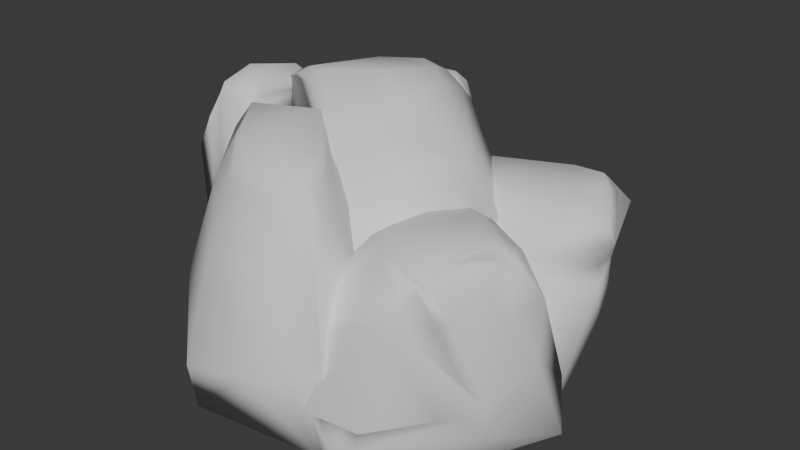 # Source: rock_forest_moss_01.blend  (saved by Blender 4.4.32; exported with 4.5.12 LTS)
import bpy
from mathutils import Matrix  # noqa: F401  (used for matrix-valued properties, if any)

bpy.ops.wm.read_factory_settings(use_empty=True)
scene = bpy.context.scene
scene.name = 'Scene'

# ---- collections
col_rock_forest_moss_01 = bpy.data.collections.new('rock_forest_moss_01'); scene.collection.children.link(col_rock_forest_moss_01)

# ---- materials (node trees are filled in below, after node groups)
mat_color_palette = bpy.data.materials.new('color_palette')

# ---- material node trees

# ---- world
world_world = bpy.data.worlds.new('World'); scene.world = world_world
world_world.use_nodes = True; world_world.node_tree.nodes.clear()
_N = world_world.node_tree.nodes; _L = world_world.node_tree.links
n0 = _N.new('ShaderNodeOutputWorld'); n0.name = 'World Output'; n0.location = (300, 300)
n1 = _N.new('ShaderNodeBackground'); n1.name = 'Background'; n1.location = (10, 300)
n1.inputs[0].default_value = (0.05088, 0.05088, 0.05088, 1.0)
_L.new(n1.outputs[0], n0.inputs[0])
n0.is_active_output = True
world_world.color = (0.05088, 0.05088, 0.05088)
world_world.use_sun_shadow = False
world_world.sun_shadow_jitter_overblur = 0.0

# ---- meshes
me_scene_1829 = bpy.data.meshes.new('Scene.1829')
me_scene_1829.from_pydata([(-1.893, 0.1373, 3.313), (-1.159, 0.8872, 3.423), (-1.892, 0.1366, 3.314), (-1.519, -0.08487, 3.473), (-1.068, -0.3659, 3.563), (-0.1723, -0.9299, 3.158), (-0.1172, 1.463, 3.06), (-0.5968, 1.67, 3.027), (1.29, 1.814, 0.02669), (-0.1852, 0.986, 0.01143), (2.022, 0.8277, 0.3797), (1.917, 1.466, 0.7154), (2.073, 1.329, 1.26), (2.262, 0.7509, 1.61), (2.06, 1.365, 1.642), (0.4547, 1.877, 0.8754), (1.525, 1.966, 0.7593), (1.66, 1.991, 1.256), (1.792, 1.985, 1.789), (0.985, 1.938, 1.765), (2.2, 0.8475, 1.815), (2.063, 1.707, 2.239), (0.1131, 1.651, 1.871), (1.803, 0.2988, 1.72), (1.001, 0.07007, 2.022), (1.8, 0.2795, 1.959), (-0.2568, 0.2138, 1.312), (-0.1121, 0.9168, 1.889), (0.3396, -0.2614, 1.679), (1.388, 1.855, 2.299), (-0.2299, 1.395, 1.991), (0.04568, 1.476, 2.269), (1.098, -0.4324, 0.7873), (0.04581, -0.4965, 0.786), (0.266, -0.3229, 1.479), (-0.8224, 1.29, 0.5767), (-0.5189, 1.356, 1.37), (2.112, 0.05219, 0.04242), (2.224, 0.4701, 0.9832), (-0.07081, -0.56, 0.01045), (1.932, 0.1858, 1.152), (1.881, 0.2304, 1.444), (1.851, 0.2547, 1.62), (1.249, -0.04323, 1.525), (-0.895, 1.24, 0.1253), (-0.7129, 0.8423, 0.01045), (-1.411, 2.669, 2.355), (-1.738, 2.31, 2.131), (-1.479, 2.528, 2.038), (-1.745, 0.4948, 2.696), (-1.948, 0.7892, 2.914), (-1.721, 0.7079, 2.939), (-1.723, 2.47, 2.793), (-1.293, 2.243, 2.905), (-1.655, 2.253, 2.698), (-2.228, 1.906, 1.981), (-2.19, 1.539, 1.326), (-1.986, 1.835, 1.993), (-0.6512, -1.344, 0.6058), (-0.3075, -1.731, 0.6777), (-0.7761, -1.354, 0.01145), (0.876, -2.313, 0.601), (-0.02408, -1.898, 0.7223), (0.668, -2.16, 0.6696), (0.6551, -2.28, 0.7751), (1.498, -1.987, 2.041), (1.894, -1.713, 0.9627), (1.347, -2.302, 0.8918), (1.617, -1.714, 2.389), (1.75, -1.616, 1.989), (1.845, -1.488, 2.021), (1.969, -1.428, 1.312), (1.74, -1.522, 1.95), (2.127, -1.223, 0.9713), (2.12, -1.224, 0.5966), (2.017, -1.395, 0.8335), (1.828, -1.621, 0.8654), (2.027, -1.162, 2.266), (2.194, -0.8635, 1.898), (2.321, -0.5542, 1.271), (2.253, -0.3799, 1.965), (2.379, -0.1146, 0.9004), (1.869, -1.187, 2.553), (2.041, -0.8454, 2.508), (2.097, -0.7024, 2.461), (1.674, -1.596, 2.471), (1.481, -1.553, 2.563), (1.493, -1.615, 2.527), (0.9583, -1.52, 2.468), (1.425, -1.648, 2.453), (1.432, -1.734, 2.443), (1.368, -1.78, 2.403), (0.2823, -1.681, 1.768), (0.2908, -1.382, 1.944), (-0.2928, -1.291, 1.328), (1.225, -2.37, 0.01145), (2.365, 0.01018, 0.01145), (1.295, -2.339, 0.648), (-2.649, 0.3869, 2.741), (-2.673, -0.7132, 2.442), (-2.668, 0.3643, 2.133), (-1.736, -0.7092, 2.872), (-1.931, -0.684, 3.132), (-1.793, -0.6122, 3.133), (-0.5361, -1.9, 2.923), (-1.03, -2.098, 1.973), (-0.9454, -1.815, 2.877), (0.3305, -1.685, 2.914), (0.5651, -2.032, 2.256), (0.2833, -1.823, 2.9), (0.3058, -1.349, 2.547), (-0.6587, -0.5124, 3.304), (-1.691, -0.7522, 3.214), (-0.398, -0.3128, 2.616), (0.714, -2.144, 1.266), (0.4753, -1.106, 0.5817), (0.5357, -2.046, -0.0009749), (-0.3299, -0.2029, -0.0009749), (-0.4985, -0.1212, 0.5817), (-2.175, -0.4644, 0.5817), (-0.2387, -2.447, 0.9442), (-1.227, -2.384, 0.6388), (-1.785, -1.264, 2.475), (0.005413, -1.209, 3.088), (-1.24, -2.268, -0.0009749), (-2.048, -0.4343, -0.0009735), (-1.996, -0.6951, 2.904), (-1.281, -1.401, 3.091), (-1.781, -1.7, 0.7453), (-1.905, -1.681, 1.344), (-2.064, 2.045, 1.938), (-1.932, 2.236, 2.717), (-0.7283, 1.441, 3.402), (-1.009, 1.328, 3.238), (-0.5816, 1.543, 3.198), (-0.3958, 1.338, 3.4), (-1.07, 0.8627, 3.542), (-0.6863, 1.263, 3.499), (-0.3519, 1.066, 3.527), (-1.707, 0.2104, 3.447), (-1.383, 0.0179, 3.585), (-0.9915, -0.2263, 3.663), (-0.3413, 0.04182, 3.751), (-0.2127, -0.7165, 3.312), (0.9147, 0.02887, 3.044), (0.161, -0.05485, 3.539), (0.0885, 0.6041, 3.529), (-0.1647, 1.363, 3.226), (-0.8213, 2.1, 3.08), (-0.561, 1.834, 3.029), (-1.558, 1.002, 3.147), (-1.843, 0.9778, 3.13), (-2.209, 1.232, 3.078), (-1.902, 0.885, 3.047), (0.771, -0.2637, 2.505), (1.313, -0.2677, 2.602), (1.715, -0.811, 2.69), (0.8736, -0.0445, 2.516), (0.927, -1.451, 2.57), (0.464, -1.064, 2.366), (0.6453, -0.9882, 2.505), (0.3469, -1.33, 2.114), (-0.1603, -1.251, 1.579), (0.3667, -0.9036, 2.257), (-2.061, 0.4094, 3.359), (-1.834, 0.4196, 3.263), (-1.855, -0.41, 3.359), (-1.967, -0.5551, 3.359), (-2.247, -0.6181, 3.359), (-2.488, 0.02564, 3.359), (-1.96, -0.6206, 3.272), (-1.194, -1.396, 3.22), (-0.5461, -1.829, 3.074), (-0.9017, -1.756, 3.034), (0.1661, -1.763, 3.053), (-0.0754, -1.229, 3.217), (0.2071, -1.643, 3.066), (-0.6526, -0.6237, 3.404), (-1.549, -0.8321, 3.327), (-1.089, 1.422, 3.073), (-0.7898, 0.5332, 0.01143), (-0.5639, 0.4547, 0.5675), (1.832, 0.85, 2.622), (0.9761, 0.7461, 2.472), (0.2192, 1.401, 2.407), (1.442, 1.438, 2.612), (1.744, 0.3605, 2.138), (1.049, 0.1785, 2.193), (0.9947, 0.4249, 2.35), (1.421, 0.4403, 2.391), (1.585, -1.626, 2.404), (-1.612, -0.6272, 0.06736), (0.2536, -1.518, 0.452), (1.507, -0.6004, 0.452), (-2.048, 0.5012, 3.232), (-2.483, 0.4094, 3.237), (-2.533, 0.5012, 3.091), (-1.332, 2.148, 3.04), (-1.888, 2.142, 2.876), (2.068, 1.368, 2.453), (1.977, 1.307, 2.567), (1.735, 1.601, 2.541), (1.79, 1.707, 2.423), (-1.552, 0.924, 3.028), (-0.4051, 1.881, 2.892), (-1.705, 0.8144, 3.07), (1.125, -0.07225, 2.85), (-2.207, 1.64, 2.896), (-2.299, 1.658, 2.74), (-1.196, 2.718, 2.719), (-1.248, 2.561, 2.878), (-1.624, 2.41, 2.92), (2.311, 0.9565, 2.065), (2.125, 0.6722, 2.226), (-0.7047, 2.188, 2.951), (-2.567, 0.1664, 3.288), (-2.629, 0.2216, 3.15), (0.4512, 0.4153, 2.11), (0.938, 0.3536, 2.203), (-1.84, -0.5582, 3.274), (-1.117, -0.7138, 0.1301), (0.7302, 0.9606, 0.0782), (-0.4345, 2.235, -0.1369), (-2.282, 0.5602, -0.08501), (-1.192, 2.752, 2.369), (-0.9201, 2.756, 1.312), (-0.7669, 2.438, 1.941), (-1.388, 2.56, 1.752), (0.5717, 0.4786, 2.269), (-2.68, 1.487, 2.091), (-2.501, 1.38, 2.557), (-2.302, 1.188, 2.949), (-2.418, 1.581, 2.596), (-2.507, -0.4739, 3.075), (-2.46, -0.438, 3.223), (-2.262, -0.6811, 3.232), (-2.361, 1.724, 2.504), (0.3638, 1.027, 0.01145), (0.4245, 0.9277, 0.571), (0.2877, -1.773, 1.627), (0.5069, -1.958, 1.572), (1.242, -2.192, 0.7571), (0.8968, 0.09795, 2.407), (1.402, -0.1589, 2.505), (1.955, -0.3906, 2.425), (0.3136, -0.8905, 2.109), (0.7788, -0.1543, 2.394), (1.919, -0.9716, 2.584), (1.864, -0.7841, 2.607), (1.994, -0.5704, 2.518), (1.835, -1.173, 2.586), (1.785, -1.152, 2.604), (1.578, -1.464, 2.577), (1.741, -1.372, 2.574), (1.715, -1.539, 2.501), (1.466, -1.402, 2.664), (1.645, -1.13, 2.688), (1.827, -0.6254, 2.613), (1.793, -0.4691, 2.532), (-1.786, 0.5129, 3.121), (-1.243, 0.7171, 0.1704), (-1.243, -0.8735, 0.1704), (-1.81, -0.4417, 3.232), (-2.358, 0.7171, 0.1704), (-2.358, -0.8735, 0.1704), (-2.593, 0.5254, 2.749), (-2.617, 0.6788, 1.688), (1.382, -1.479, 2.652), (1.386, 1.73, 2.433), (-2.487, -0.6841, 2.879), (-2.54, -0.5597, 2.932), (-2.594, -0.4697, 2.853), (2.026, 0.7018, 2.37), (2.188, 0.9489, 2.23)], [], [(0, 2, 1), (3, 2, 0), (4, 3, 0), (5, 4, 0), (6, 8, 7), (7, 8, 9), (8, 11, 10), (12, 14, 13), (15, 17, 16), (15, 18, 17), (15, 19, 18), (13, 14, 20), (18, 21, 14), (15, 22, 19), (23, 25, 24), (26, 28, 27), (19, 29, 18), (27, 31, 30), (32, 34, 33), (8, 16, 11), (35, 36, 15), (10, 38, 37), (11, 13, 38), (11, 12, 13), (11, 38, 10), (39, 37, 32), (37, 38, 40), (38, 13, 41), (38, 41, 40), (40, 41, 32), (39, 32, 33), (37, 40, 32), (8, 15, 16), (8, 10, 37), (13, 42, 41), (34, 28, 26), (30, 31, 22), (43, 42, 23), (44, 8, 45), (46, 48, 47), (49, 51, 50), (52, 54, 53), (55, 57, 56), (58, 60, 59), (61, 63, 62), (63, 64, 62), (65, 67, 66), (65, 69, 68), (70, 72, 71), (73, 75, 74), (66, 76, 73), (76, 75, 73), (77, 73, 78), (73, 79, 78), (79, 80, 78), (74, 79, 73), (81, 80, 79), (77, 83, 82), (80, 84, 78), (70, 77, 85), (86, 88, 87), (88, 89, 87), (89, 88, 90), (88, 91, 90), (92, 88, 93), (94, 92, 93), (95, 96, 74), (95, 97, 61), (98, 100, 99), (101, 103, 102), (104, 106, 105), (107, 109, 108), (108, 110, 107), (111, 113, 112), (114, 115, 108), (116, 117, 115), (117, 119, 118), (105, 121, 120), (114, 120, 116), (122, 105, 106), (123, 110, 113), (116, 124, 117), (119, 117, 125), (110, 123, 107), (113, 126, 112), (115, 110, 108), (125, 117, 124), (115, 113, 110), (127, 112, 126), (113, 111, 123), (119, 125, 128), (115, 117, 118), (113, 115, 118), (126, 122, 127), (115, 114, 116), (122, 129, 105), (128, 129, 119), (127, 122, 106), (57, 130, 56), (54, 131, 53), (132, 134, 133), (135, 134, 132), (136, 137, 132), (137, 136, 138), (139, 140, 136), (141, 143, 142), (144, 146, 145), (138, 146, 135), (147, 134, 135), (135, 137, 138), (135, 132, 137), (148, 150, 149), (150, 152, 151), (152, 153, 151), (154, 156, 155), (154, 155, 157), (158, 160, 159), (158, 159, 161), (162, 159, 163), (159, 162, 161), (164, 166, 165), (167, 169, 168), (169, 167, 166), (169, 166, 164), (168, 170, 167), (171, 173, 172), (174, 176, 175), (171, 175, 177), (177, 178, 171), (145, 146, 142), (143, 145, 142), (143, 144, 145), (7, 180, 179), (7, 9, 180), (45, 35, 44), (45, 181, 35), (182, 184, 183), (182, 185, 184), (186, 188, 187), (186, 189, 188), (154, 159, 160), (154, 163, 159), (72, 69, 71), (72, 68, 69), (72, 190, 68), (191, 193, 192), (193, 191, 180), (193, 180, 8), (8, 180, 9), (192, 0, 191), (192, 5, 0), (191, 179, 180), (191, 0, 179), (3, 141, 140), (3, 4, 141), (194, 195, 164), (194, 196, 195), (53, 198, 197), (53, 131, 198), (199, 201, 200), (199, 202, 201), (2, 140, 139), (2, 3, 140), (123, 177, 175), (123, 111, 177), (1, 139, 136), (1, 2, 139), (179, 139, 133), (179, 0, 139), (203, 204, 149), (203, 149, 150), (51, 203, 150), (51, 150, 205), (206, 192, 193), (206, 5, 192), (104, 174, 172), (104, 109, 174), (0, 136, 139), (0, 1, 136), (131, 207, 198), (131, 208, 207), (206, 8, 6), (206, 193, 8), (111, 178, 177), (111, 112, 178), (209, 211, 210), (209, 52, 211), (45, 37, 39), (45, 8, 37), (41, 43, 32), (41, 42, 43), (17, 14, 12), (17, 18, 14), (21, 20, 14), (21, 212, 20), (20, 25, 23), (25, 20, 212), (25, 212, 213), (112, 171, 178), (112, 127, 171), (32, 28, 34), (32, 43, 28), (93, 158, 161), (93, 88, 158), (204, 148, 149), (204, 214, 148), (24, 186, 187), (24, 25, 186), (196, 215, 195), (196, 216, 215), (212, 202, 199), (212, 21, 202), (18, 202, 21), (18, 29, 202), (24, 217, 28), (24, 218, 217), (102, 219, 170), (102, 103, 219), (206, 147, 144), (206, 6, 147), (109, 176, 174), (109, 107, 176), (181, 36, 35), (181, 26, 36), (16, 12, 11), (16, 17, 12), (33, 26, 181), (33, 34, 26), (31, 19, 22), (31, 29, 19), (43, 24, 28), (43, 23, 24), (13, 23, 42), (13, 20, 23), (39, 181, 45), (39, 33, 181), (36, 22, 15), (36, 30, 22), (44, 15, 8), (44, 35, 15), (36, 27, 30), (36, 26, 27), (28, 31, 27), (28, 217, 31), (220, 222, 221), (220, 223, 222), (52, 197, 211), (52, 53, 197), (220, 51, 49), (51, 220, 203), (203, 220, 204), (204, 220, 221), (52, 224, 46), (52, 209, 224), (225, 48, 226), (225, 227, 48), (31, 228, 184), (31, 217, 228), (106, 172, 173), (106, 104, 172), (220, 229, 223), (229, 220, 49), (229, 49, 230), (230, 49, 231), (231, 49, 50), (6, 134, 147), (6, 7, 134), (231, 232, 230), (231, 208, 232), (225, 221, 222), (221, 225, 204), (204, 225, 226), (204, 226, 224), (204, 224, 209), (204, 209, 214), (224, 48, 46), (224, 226, 48), (130, 46, 47), (130, 52, 46), (233, 168, 234), (233, 235, 168), (223, 55, 56), (223, 229, 55), (229, 232, 236), (229, 230, 232), (60, 238, 237), (60, 58, 238), (237, 95, 60), (237, 96, 95), (95, 59, 60), (59, 95, 62), (62, 95, 61), (59, 94, 58), (94, 59, 239), (94, 239, 92), (62, 239, 59), (239, 62, 64), (239, 64, 240), (241, 61, 97), (241, 63, 61), (67, 63, 241), (67, 64, 63), (97, 76, 241), (97, 75, 76), (241, 66, 67), (241, 76, 66), (67, 240, 64), (67, 65, 240), (239, 65, 91), (239, 240, 65), (65, 90, 91), (65, 68, 90), (73, 65, 66), (65, 73, 71), (65, 71, 69), (73, 70, 71), (73, 77, 70), (97, 74, 75), (97, 95, 74), (96, 79, 74), (96, 81, 79), (237, 81, 96), (237, 238, 81), (242, 81, 238), (81, 242, 243), (81, 243, 244), (81, 244, 80), (58, 242, 238), (242, 58, 94), (242, 94, 245), (242, 245, 246), (107, 175, 176), (107, 123, 175), (83, 248, 247), (248, 83, 84), (248, 84, 249), (248, 250, 247), (248, 251, 250), (252, 250, 251), (252, 253, 250), (254, 250, 253), (254, 82, 250), (83, 250, 82), (83, 247, 250), (77, 254, 85), (77, 82, 254), (84, 77, 78), (84, 83, 77), (80, 249, 84), (80, 244, 249), (85, 86, 87), (86, 85, 254), (86, 254, 252), (252, 254, 253), (70, 190, 72), (70, 85, 190), (85, 89, 190), (85, 87, 89), (190, 90, 68), (190, 89, 90), (92, 91, 88), (92, 239, 91), (235, 170, 168), (235, 102, 170), (252, 256, 255), (252, 251, 256), (217, 188, 228), (217, 218, 188), (251, 156, 256), (251, 248, 156), (249, 258, 257), (249, 244, 258), (244, 155, 258), (244, 243, 155), (259, 261, 260), (261, 259, 101), (101, 259, 103), (103, 259, 262), (261, 263, 260), (261, 264, 263), (265, 263, 266), (263, 265, 196), (263, 196, 194), (263, 194, 260), (260, 194, 259), (218, 187, 188), (218, 24, 187), (88, 267, 158), (88, 86, 267), (29, 184, 268), (29, 31, 184), (86, 255, 267), (86, 252, 255), (264, 269, 99), (269, 264, 235), (235, 264, 261), (235, 261, 102), (102, 261, 101), (235, 270, 269), (235, 233, 270), (216, 270, 233), (216, 271, 270), (99, 216, 98), (99, 271, 216), (208, 152, 207), (208, 231, 152), (216, 265, 98), (216, 196, 265), (265, 100, 98), (265, 266, 100), (99, 263, 264), (263, 99, 266), (266, 99, 100), (99, 270, 271), (99, 269, 270), (126, 113, 119), (119, 113, 118), (248, 257, 156), (248, 249, 257), (126, 129, 122), (126, 119, 129), (103, 166, 219), (103, 262, 166), (214, 210, 148), (214, 209, 210), (105, 114, 108), (105, 120, 114), (120, 124, 116), (120, 121, 124), (108, 104, 105), (108, 109, 104), (121, 129, 128), (121, 105, 129), (5, 144, 143), (5, 206, 144), (128, 124, 121), (128, 125, 124), (262, 165, 166), (262, 259, 165), (130, 48, 227), (130, 47, 48), (131, 232, 208), (131, 236, 232), (56, 222, 223), (222, 56, 130), (222, 130, 227), (222, 227, 225), (52, 57, 54), (52, 130, 57), (54, 55, 131), (54, 57, 55), (229, 131, 55), (229, 236, 131), (243, 157, 155), (243, 242, 157), (127, 173, 171), (127, 106, 173), (139, 132, 133), (139, 136, 132), (141, 136, 140), (141, 138, 136), (146, 147, 135), (146, 144, 147), (182, 186, 272), (182, 189, 186), (184, 201, 268), (184, 185, 201), (182, 201, 185), (182, 200, 201), (273, 182, 272), (273, 200, 182), (182, 188, 189), (182, 183, 188), (184, 188, 183), (184, 228, 188), (197, 210, 211), (197, 148, 210), (152, 150, 148), (152, 148, 197), (150, 153, 205), (150, 151, 153), (152, 198, 207), (152, 197, 198), (255, 158, 267), (158, 255, 160), (160, 255, 256), (160, 256, 156), (160, 156, 154), (155, 257, 258), (155, 156, 257), (166, 170, 219), (166, 167, 170), (168, 215, 234), (168, 169, 215), (169, 195, 215), (169, 164, 195), (172, 175, 171), (172, 174, 175), (138, 142, 146), (138, 141, 142), (245, 162, 163), (245, 94, 162), (212, 200, 273), (212, 199, 200), (25, 272, 186), (25, 213, 272), (216, 234, 215), (216, 233, 234), (4, 143, 141), (4, 5, 143), (213, 273, 272), (213, 212, 273), (7, 133, 134), (7, 179, 133), (94, 161, 162), (94, 93, 161), (202, 268, 201), (202, 29, 268), (231, 153, 152), (231, 50, 153), (50, 205, 153), (50, 51, 205), (246, 245, 163), (246, 163, 154), (242, 246, 154), (242, 154, 157), (259, 164, 165), (259, 194, 164)])
me_scene_1829.polygons.foreach_set('use_smooth', [True] * 528)
_uv = me_scene_1829.uv_layers.new(name='UVMap')
_uv.uv.foreach_set('vector', [0.7067, 0.4666, 0.7067, 0.4666, 0.7076, 0.4688, 0.7071, 0.4711, 0.7067, 0.4718, 0.7067, 0.4718, 0.7071, 0.4707, 0.7071, 0.4711, 0.7067, 0.4718, 0.7068, 0.4705, 0.7071, 0.4707, 0.7067, 0.4718, 0.7067, 0.4683, 0.7052, 0.4685, 0.7067, 0.4681, 0.7067, 0.4681, 0.7052, 0.4685, 0.7051, 0.4683, 0.7055, 0.4692, 0.7059, 0.4695, 0.7057, 0.47, 0.7061, 0.4697, 0.7063, 0.4698, 0.7062, 0.4702, 0.706, 0.4687, 0.7061, 0.4692, 0.7059, 0.4692, 0.706, 0.4687, 0.7063, 0.4692, 0.7061, 0.4692, 0.706, 0.4687, 0.7064, 0.4688, 0.7063, 0.4692, 0.7062, 0.4702, 0.7063, 0.4698, 0.7063, 0.4702, 0.7063, 0.4692, 0.7066, 0.4695, 0.7063, 0.4698, 0.706, 0.4687, 0.7066, 0.4682, 0.7064, 0.4688, 0.7063, 0.4709, 0.7065, 0.471, 0.7069, 0.4712, 0.7063, 0.4669, 0.7064, 0.4666, 0.7066, 0.4675, 0.7064, 0.4688, 0.7069, 0.469, 0.7063, 0.4692, 0.7066, 0.4675, 0.7072, 0.4684, 0.7066, 0.4679, 0.7059, 0.4715, 0.7063, 0.4718, 0.7059, 0.4718, 0.7055, 0.4692, 0.7059, 0.4692, 0.7059, 0.4695, 0.7058, 0.4679, 0.7062, 0.4679, 0.706, 0.4687, 0.7057, 0.47, 0.7059, 0.4704, 0.7055, 0.4705, 0.7059, 0.4695, 0.7062, 0.4702, 0.7059, 0.4704, 0.7059, 0.4695, 0.7061, 0.4697, 0.7062, 0.4702, 0.7059, 0.4695, 0.7059, 0.4704, 0.7057, 0.47, 0.7048, 0.4711, 0.7055, 0.4705, 0.7059, 0.4715, 0.7055, 0.4705, 0.7059, 0.4704, 0.706, 0.4708, 0.7059, 0.4704, 0.7062, 0.4702, 0.7062, 0.4708, 0.7059, 0.4704, 0.7062, 0.4708, 0.706, 0.4708, 0.706, 0.4708, 0.7062, 0.4708, 0.7059, 0.4715, 0.7048, 0.4711, 0.7059, 0.4715, 0.7059, 0.4718, 0.7055, 0.4705, 0.706, 0.4708, 0.7059, 0.4715, 0.7055, 0.4692, 0.706, 0.4687, 0.7059, 0.4692, 0.7055, 0.4692, 0.7057, 0.47, 0.7055, 0.4705, 0.7062, 0.4702, 0.7063, 0.4709, 0.7062, 0.4708, 0.7063, 0.4666, 0.7064, 0.4666, 0.7063, 0.4669, 0.7066, 0.4679, 0.7072, 0.4684, 0.7066, 0.4682, 0.7063, 0.4712, 0.7063, 0.4709, 0.7063, 0.4709, 0.7052, 0.4683, 0.7055, 0.4692, 0.7048, 0.4686, 0.7066, 0.4704, 0.7064, 0.4704, 0.7064, 0.4702, 0.7066, 0.4679, 0.7071, 0.4682, 0.7068, 0.4681, 0.7068, 0.4701, 0.7068, 0.47, 0.7069, 0.4705, 0.7064, 0.4696, 0.7064, 0.4697, 0.7061, 0.4696, 0.7057, 0.4718, 0.7049, 0.4712, 0.7058, 0.4715, 0.7058, 0.4708, 0.7059, 0.4709, 0.7058, 0.4713, 0.7059, 0.4709, 0.7059, 0.4709, 0.7058, 0.4713, 0.7065, 0.4705, 0.7059, 0.4705, 0.7062, 0.4701, 0.7065, 0.4705, 0.7064, 0.4702, 0.7067, 0.4704, 0.7065, 0.47, 0.7065, 0.4701, 0.7062, 0.47, 0.7062, 0.4699, 0.7061, 0.47, 0.706, 0.4699, 0.7062, 0.4701, 0.7062, 0.4701, 0.7062, 0.4699, 0.7062, 0.4701, 0.7061, 0.47, 0.7062, 0.4699, 0.7066, 0.4697, 0.7062, 0.4699, 0.7064, 0.4696, 0.7062, 0.4699, 0.7062, 0.4694, 0.7064, 0.4696, 0.7062, 0.4694, 0.7064, 0.4692, 0.7064, 0.4696, 0.706, 0.4699, 0.7062, 0.4694, 0.7062, 0.4699, 0.7059, 0.4692, 0.7064, 0.4692, 0.7062, 0.4694, 0.7066, 0.4697, 0.7067, 0.4695, 0.7068, 0.4699, 0.7064, 0.4692, 0.7067, 0.4694, 0.7064, 0.4696, 0.7065, 0.47, 0.7066, 0.4697, 0.7067, 0.4703, 0.707, 0.4704, 0.7071, 0.4709, 0.7069, 0.4705, 0.7071, 0.4709, 0.7068, 0.4706, 0.7069, 0.4705, 0.7068, 0.4706, 0.7071, 0.4709, 0.7068, 0.4706, 0.7071, 0.4709, 0.7067, 0.4707, 0.7068, 0.4706, 0.7062, 0.4715, 0.7071, 0.4709, 0.7065, 0.4715, 0.7062, 0.4718, 0.7062, 0.4715, 0.7065, 0.4715, 0.7055, 0.4705, 0.7055, 0.4692, 0.706, 0.4699, 0.7055, 0.4705, 0.7057, 0.4705, 0.7058, 0.4708, 0.7066, 0.4704, 0.7063, 0.4703, 0.7064, 0.4692, 0.7066, 0.4679, 0.707, 0.4681, 0.7068, 0.4681, 0.7069, 0.4703, 0.7068, 0.4707, 0.7063, 0.4706, 0.7069, 0.4692, 0.7068, 0.4695, 0.7065, 0.4692, 0.7065, 0.4692, 0.7067, 0.4689, 0.7069, 0.4692, 0.7068, 0.4678, 0.7065, 0.4679, 0.7069, 0.4686, 0.7061, 0.4692, 0.7063, 0.4687, 0.7065, 0.4692, 0.7055, 0.4692, 0.7055, 0.4679, 0.7063, 0.4687, 0.7055, 0.4679, 0.706, 0.4666, 0.7061, 0.4679, 0.7063, 0.4706, 0.7058, 0.4707, 0.7059, 0.47, 0.7061, 0.4692, 0.7059, 0.47, 0.7055, 0.4692, 0.7065, 0.4713, 0.7063, 0.4706, 0.7068, 0.4707, 0.7072, 0.469, 0.7067, 0.4689, 0.7065, 0.4679, 0.7055, 0.4692, 0.7055, 0.4705, 0.7055, 0.4679, 0.706, 0.4666, 0.7055, 0.4679, 0.7055, 0.4666, 0.7067, 0.4689, 0.7072, 0.469, 0.7069, 0.4692, 0.7065, 0.4679, 0.7066, 0.4666, 0.7069, 0.4686, 0.7063, 0.4687, 0.7067, 0.4689, 0.7065, 0.4692, 0.7049, 0.4712, 0.7055, 0.4679, 0.7055, 0.4705, 0.7063, 0.4687, 0.7065, 0.4679, 0.7067, 0.4689, 0.7076, 0.4704, 0.7069, 0.4686, 0.7066, 0.4718, 0.7065, 0.4679, 0.7068, 0.4678, 0.7072, 0.469, 0.706, 0.4718, 0.7049, 0.4712, 0.7059, 0.4711, 0.7063, 0.4687, 0.7055, 0.4679, 0.7061, 0.4679, 0.7065, 0.4679, 0.7063, 0.4687, 0.7061, 0.4679, 0.7066, 0.4718, 0.7065, 0.4713, 0.7076, 0.4704, 0.7063, 0.4687, 0.7061, 0.4692, 0.7055, 0.4692, 0.7065, 0.4713, 0.7062, 0.471, 0.7063, 0.4706, 0.7059, 0.4711, 0.7062, 0.471, 0.706, 0.4718, 0.7076, 0.4704, 0.7065, 0.4713, 0.7068, 0.4707, 0.7064, 0.4697, 0.7064, 0.4698, 0.7061, 0.4696, 0.7068, 0.47, 0.7068, 0.4699, 0.7069, 0.4705, 0.8231, 0.8421, 0.8227, 0.842, 0.8227, 0.8414, 0.8227, 0.842, 0.8227, 0.842, 0.8231, 0.8421, 0.8236, 0.8427, 0.8239, 0.8431, 0.8231, 0.8421, 0.8239, 0.8431, 0.8236, 0.8427, 0.8234, 0.8428, 0.8227, 0.8458, 0.8231, 0.845, 0.8236, 0.8427, 0.8231, 0.8446, 0.8228, 0.8444, 0.8232, 0.8436, 0.8227, 0.8431, 0.8231, 0.8429, 0.823, 0.8435, 0.8234, 0.8428, 0.8231, 0.8429, 0.8227, 0.842, 0.8227, 0.8423, 0.8227, 0.842, 0.8227, 0.842, 0.8227, 0.842, 0.8239, 0.8431, 0.8234, 0.8428, 0.8227, 0.842, 0.8231, 0.8421, 0.8239, 0.8431, 0.823, 0.8452, 0.8235, 0.8426, 0.8227, 0.8458, 0.8235, 0.8426, 0.823, 0.8427, 0.8235, 0.8428, 0.823, 0.8427, 0.8227, 0.842, 0.8235, 0.8428, 0.8234, 0.8424, 0.823, 0.8435, 0.8233, 0.8428, 0.8234, 0.8424, 0.8233, 0.8428, 0.8232, 0.8422, 0.8231, 0.8448, 0.8239, 0.8441, 0.823, 0.8444, 0.8231, 0.8448, 0.823, 0.8444, 0.8224, 0.8454, 0.8221, 0.8458, 0.823, 0.8444, 0.8226, 0.8458, 0.823, 0.8444, 0.8221, 0.8458, 0.8224, 0.8454, 0.823, 0.8452, 0.8236, 0.8426, 0.8227, 0.8458, 0.8235, 0.8428, 0.8229, 0.8438, 0.823, 0.8427, 0.8229, 0.8438, 0.8235, 0.8428, 0.8236, 0.8426, 0.8229, 0.8438, 0.8236, 0.8426, 0.823, 0.8452, 0.823, 0.8427, 0.8232, 0.8423, 0.8235, 0.8428, 0.8235, 0.8443, 0.8228, 0.8446, 0.8228, 0.8442, 0.8228, 0.8434, 0.8229, 0.8432, 0.8232, 0.8429, 0.8235, 0.8443, 0.8232, 0.8429, 0.8228, 0.8417, 0.8228, 0.8417, 0.8229, 0.8425, 0.8235, 0.8443, 0.823, 0.8435, 0.8231, 0.8429, 0.8232, 0.8436, 0.8228, 0.8444, 0.823, 0.8435, 0.8232, 0.8436, 0.8228, 0.8444, 0.8227, 0.8431, 0.823, 0.8435, 0.7067, 0.4681, 0.7047, 0.4689, 0.7067, 0.4675, 0.7067, 0.4681, 0.7051, 0.4683, 0.7047, 0.4689, 0.7048, 0.4686, 0.7058, 0.4679, 0.7052, 0.4683, 0.7048, 0.4686, 0.7058, 0.4673, 0.7058, 0.4679, 0.8231, 0.8442, 0.8232, 0.8423, 0.8233, 0.8431, 0.8231, 0.8442, 0.8233, 0.8434, 0.8232, 0.8423, 0.8224, 0.8449, 0.8233, 0.8439, 0.8229, 0.8451, 0.8224, 0.8449, 0.823, 0.8448, 0.8233, 0.8439, 0.8234, 0.8424, 0.823, 0.8444, 0.8229, 0.8408, 0.8234, 0.8424, 0.8226, 0.8408, 0.823, 0.8444, 0.7065, 0.4701, 0.7064, 0.4702, 0.7062, 0.47, 0.7065, 0.4701, 0.7067, 0.4704, 0.7064, 0.4702, 0.7065, 0.4701, 0.7067, 0.4703, 0.7067, 0.4704, 0.7048, 0.4711, 0.7055, 0.4692, 0.7055, 0.4705, 0.7055, 0.4692, 0.7048, 0.4711, 0.7047, 0.4689, 0.7055, 0.4692, 0.7047, 0.4689, 0.7052, 0.4685, 0.7052, 0.4685, 0.7047, 0.4689, 0.7051, 0.4683, 0.7055, 0.4705, 0.7067, 0.4718, 0.7048, 0.4711, 0.7055, 0.4705, 0.7068, 0.4705, 0.7067, 0.4718, 0.7055, 0.4666, 0.7067, 0.4675, 0.7047, 0.4689, 0.7055, 0.4666, 0.7067, 0.4666, 0.7067, 0.4675, 0.8231, 0.845, 0.8231, 0.8446, 0.8231, 0.845, 0.8231, 0.845, 0.8231, 0.8446, 0.8231, 0.8446, 0.823, 0.8452, 0.8227, 0.8446, 0.823, 0.8452, 0.823, 0.8452, 0.8227, 0.8446, 0.8227, 0.8446, 0.8229, 0.8444, 0.8227, 0.8438, 0.8229, 0.8444, 0.8229, 0.8444, 0.8227, 0.8438, 0.8227, 0.8438, 0.8228, 0.8437, 0.8228, 0.8433, 0.8228, 0.8437, 0.8228, 0.8437, 0.8228, 0.8433, 0.8228, 0.8433, 0.8227, 0.8458, 0.8231, 0.845, 0.8227, 0.8458, 0.8227, 0.8458, 0.8231, 0.845, 0.8231, 0.845, 0.8232, 0.8429, 0.8228, 0.8417, 0.8232, 0.8429, 0.8232, 0.8429, 0.8228, 0.8417, 0.8228, 0.8417, 0.8236, 0.8427, 0.8227, 0.8405, 0.8236, 0.8427, 0.8236, 0.8427, 0.8227, 0.8405, 0.8227, 0.8405, 0.8227, 0.8414, 0.8227, 0.8405, 0.8227, 0.8414, 0.8227, 0.8414, 0.8227, 0.8405, 0.8227, 0.8405, 0.8235, 0.8426, 0.8227, 0.8405, 0.8227, 0.8405, 0.8235, 0.8426, 0.8227, 0.8405, 0.8235, 0.8426, 0.8231, 0.8421, 0.8235, 0.8426, 0.8235, 0.8426, 0.8231, 0.8421, 0.8235, 0.8426, 0.8231, 0.8421, 0.7067, 0.4692, 0.7055, 0.4705, 0.7055, 0.4692, 0.7067, 0.4692, 0.7068, 0.4705, 0.7055, 0.4705, 0.8228, 0.8442, 0.8228, 0.8434, 0.8228, 0.8442, 0.8228, 0.8442, 0.8228, 0.8434, 0.8228, 0.8434, 0.8227, 0.8405, 0.8236, 0.8427, 0.8227, 0.8405, 0.8227, 0.8405, 0.8236, 0.8427, 0.8236, 0.8427, 0.8227, 0.8438, 0.8227, 0.8432, 0.8227, 0.8438, 0.8227, 0.8438, 0.8227, 0.8432, 0.8227, 0.8432, 0.7067, 0.4692, 0.7052, 0.4685, 0.7067, 0.4683, 0.7067, 0.4692, 0.7055, 0.4692, 0.7052, 0.4685, 0.8228, 0.8417, 0.8229, 0.8425, 0.8228, 0.8417, 0.8228, 0.8417, 0.8229, 0.8425, 0.8229, 0.8425, 0.8227, 0.8446, 0.8228, 0.8441, 0.8227, 0.8446, 0.8227, 0.8446, 0.8228, 0.844, 0.8228, 0.8441, 0.7048, 0.4686, 0.7055, 0.4705, 0.7048, 0.4711, 0.7048, 0.4686, 0.7055, 0.4692, 0.7055, 0.4705, 0.7062, 0.4708, 0.7063, 0.4712, 0.7059, 0.4715, 0.7062, 0.4708, 0.7063, 0.4709, 0.7063, 0.4712, 0.7061, 0.4692, 0.7063, 0.4698, 0.7061, 0.4697, 0.7061, 0.4692, 0.7063, 0.4692, 0.7063, 0.4698, 0.7066, 0.4695, 0.7063, 0.4702, 0.7063, 0.4698, 0.7066, 0.4695, 0.7065, 0.4701, 0.7063, 0.4702, 0.7063, 0.4702, 0.7065, 0.471, 0.7063, 0.4709, 0.7065, 0.471, 0.7063, 0.4702, 0.7065, 0.4701, 0.7065, 0.471, 0.7065, 0.4701, 0.7068, 0.4706, 0.8229, 0.8425, 0.8235, 0.8443, 0.8229, 0.8425, 0.8229, 0.8425, 0.8235, 0.8443, 0.8235, 0.8443, 0.7059, 0.4715, 0.7064, 0.4718, 0.7063, 0.4718, 0.7059, 0.4715, 0.7063, 0.4712, 0.7064, 0.4718, 0.8224, 0.8454, 0.8231, 0.8448, 0.8224, 0.8454, 0.8224, 0.8454, 0.8231, 0.8448, 0.8231, 0.8448, 0.8227, 0.8458, 0.823, 0.8452, 0.8227, 0.8458, 0.8227, 0.8458, 0.823, 0.8452, 0.823, 0.8452, 0.8229, 0.8451, 0.8224, 0.8449, 0.8229, 0.8451, 0.8229, 0.8451, 0.8224, 0.8449, 0.8224, 0.8449, 0.8227, 0.8446, 0.8228, 0.8441, 0.8227, 0.8446, 0.8227, 0.8446, 0.8228, 0.8441, 0.8228, 0.8441, 0.7065, 0.4701, 0.7069, 0.4694, 0.7069, 0.4698, 0.7065, 0.4701, 0.7066, 0.4695, 0.7069, 0.4694, 0.7063, 0.4692, 0.7069, 0.4694, 0.7066, 0.4695, 0.7063, 0.4692, 0.7069, 0.469, 0.7069, 0.4694, 0.7069, 0.4712, 0.7072, 0.4713, 0.7064, 0.4718, 0.7069, 0.4712, 0.7073, 0.4699, 0.7072, 0.4713, 0.8227, 0.842, 0.823, 0.842, 0.8232, 0.8423, 0.8227, 0.842, 0.823, 0.842, 0.823, 0.842, 0.8227, 0.8431, 0.8227, 0.8423, 0.8227, 0.8431, 0.8227, 0.8431, 0.8227, 0.8423, 0.8227, 0.8423, 0.8228, 0.8434, 0.8229, 0.8432, 0.8228, 0.8434, 0.8228, 0.8434, 0.8229, 0.8432, 0.8229, 0.8432, 0.7058, 0.4673, 0.7062, 0.4679, 0.7058, 0.4679, 0.7058, 0.4673, 0.7063, 0.4669, 0.7062, 0.4679, 0.7059, 0.4692, 0.7061, 0.4697, 0.7059, 0.4695, 0.7059, 0.4692, 0.7061, 0.4692, 0.7061, 0.4697, 0.7059, 0.4666, 0.7063, 0.4669, 0.7058, 0.4673, 0.7059, 0.4666, 0.7063, 0.4666, 0.7063, 0.4669, 0.7072, 0.4684, 0.7064, 0.4688, 0.7066, 0.4682, 0.7072, 0.4684, 0.7069, 0.469, 0.7064, 0.4688, 0.7063, 0.4712, 0.7069, 0.4712, 0.7064, 0.4718, 0.7063, 0.4712, 0.7063, 0.4709, 0.7069, 0.4712, 0.7062, 0.4702, 0.7063, 0.4709, 0.7063, 0.4709, 0.7062, 0.4702, 0.7063, 0.4702, 0.7063, 0.4709, 0.7055, 0.4666, 0.7058, 0.4673, 0.7048, 0.4686, 0.7055, 0.4666, 0.7059, 0.4666, 0.7058, 0.4673, 0.7062, 0.4679, 0.7066, 0.4682, 0.706, 0.4687, 0.7062, 0.4679, 0.7066, 0.4679, 0.7066, 0.4682, 0.7052, 0.4683, 0.706, 0.4687, 0.7055, 0.4692, 0.7052, 0.4683, 0.7058, 0.4679, 0.706, 0.4687, 0.7062, 0.4679, 0.7066, 0.4675, 0.7066, 0.4679, 0.7062, 0.4679, 0.7063, 0.4669, 0.7066, 0.4675, 0.7064, 0.4666, 0.7072, 0.4684, 0.7066, 0.4675, 0.7064, 0.4666, 0.7069, 0.4671, 0.7072, 0.4684, 0.7051, 0.4683, 0.7055, 0.4705, 0.7049, 0.4712, 0.7051, 0.4683, 0.7055, 0.4692, 0.7055, 0.4705, 0.8228, 0.844, 0.8229, 0.8444, 0.8228, 0.8441, 0.8228, 0.844, 0.8229, 0.8444, 0.8229, 0.8444, 0.7051, 0.4683, 0.7071, 0.4682, 0.7066, 0.4679, 0.7071, 0.4682, 0.7051, 0.4683, 0.7076, 0.4686, 0.7076, 0.4686, 0.7051, 0.4683, 0.7068, 0.4666, 0.7068, 0.4666, 0.7051, 0.4683, 0.7055, 0.4666, 0.7068, 0.4701, 0.7066, 0.4706, 0.7066, 0.4704, 0.7068, 0.4701, 0.7068, 0.4707, 0.7066, 0.4706, 0.7061, 0.4705, 0.7064, 0.4704, 0.7063, 0.4706, 0.7061, 0.4705, 0.7063, 0.4703, 0.7064, 0.4704, 0.8232, 0.8423, 0.8228, 0.8411, 0.8232, 0.8423, 0.8232, 0.8423, 0.8228, 0.8411, 0.8228, 0.8411, 0.8228, 0.8446, 0.8228, 0.8442, 0.8228, 0.8446, 0.8228, 0.8446, 0.8228, 0.8442, 0.8228, 0.8442, 0.7051, 0.4683, 0.7064, 0.4692, 0.7055, 0.4692, 0.7064, 0.4692, 0.7051, 0.4683, 0.7066, 0.4679, 0.7064, 0.4692, 0.7066, 0.4679, 0.7066, 0.469, 0.7066, 0.469, 0.7066, 0.4679, 0.707, 0.4688, 0.707, 0.4688, 0.7066, 0.4679, 0.7068, 0.4681, 0.8227, 0.8423, 0.8227, 0.842, 0.8227, 0.8423, 0.8227, 0.8423, 0.8227, 0.842, 0.8227, 0.842, 0.707, 0.4688, 0.7067, 0.4692, 0.7066, 0.469, 0.707, 0.4688, 0.7068, 0.4693, 0.7067, 0.4692, 0.7061, 0.4705, 0.7049, 0.4712, 0.7055, 0.4705, 0.7049, 0.4712, 0.7061, 0.4705, 0.7068, 0.4718, 0.7068, 0.4718, 0.7061, 0.4705, 0.7063, 0.4706, 0.7068, 0.4718, 0.7063, 0.4706, 0.7066, 0.4706, 0.7068, 0.4718, 0.7066, 0.4706, 0.7068, 0.4707, 0.7068, 0.4718, 0.7068, 0.4707, 0.707, 0.4713, 0.7066, 0.4706, 0.7064, 0.4704, 0.7066, 0.4704, 0.7066, 0.4706, 0.7063, 0.4706, 0.7064, 0.4704, 0.7064, 0.4698, 0.7066, 0.4704, 0.7064, 0.4702, 0.7064, 0.4698, 0.7068, 0.4701, 0.7066, 0.4704, 0.8227, 0.8432, 0.823, 0.8427, 0.8227, 0.8432, 0.8227, 0.8432, 0.823, 0.8427, 0.823, 0.8427, 0.7055, 0.4692, 0.7064, 0.4696, 0.7061, 0.4696, 0.7055, 0.4692, 0.7064, 0.4692, 0.7064, 0.4696, 0.7064, 0.4692, 0.7067, 0.4692, 0.7066, 0.4694, 0.7064, 0.4692, 0.7066, 0.469, 0.7067, 0.4692, 0.7055, 0.4666, 0.7057, 0.4679, 0.7051, 0.4683, 0.7055, 0.4666, 0.7057, 0.4666, 0.7057, 0.4679, 0.7051, 0.4683, 0.7055, 0.4705, 0.7049, 0.4712, 0.7051, 0.4683, 0.7055, 0.4692, 0.7055, 0.4705, 0.7055, 0.4705, 0.7058, 0.4715, 0.7049, 0.4712, 0.7058, 0.4715, 0.7055, 0.4705, 0.7058, 0.4713, 0.7058, 0.4713, 0.7055, 0.4705, 0.7058, 0.4708, 0.7058, 0.4715, 0.7062, 0.4718, 0.7057, 0.4718, 0.7062, 0.4718, 0.7058, 0.4715, 0.706, 0.4713, 0.7062, 0.4718, 0.706, 0.4713, 0.7062, 0.4715, 0.7058, 0.4713, 0.706, 0.4713, 0.7058, 0.4715, 0.706, 0.4713, 0.7058, 0.4713, 0.7059, 0.4709, 0.706, 0.4713, 0.7059, 0.4709, 0.706, 0.471, 0.7059, 0.4705, 0.7058, 0.4708, 0.7057, 0.4705, 0.7059, 0.4705, 0.7059, 0.4709, 0.7058, 0.4708, 0.7059, 0.4705, 0.7059, 0.4709, 0.7059, 0.4705, 0.7059, 0.4705, 0.7059, 0.4709, 0.7059, 0.4709, 0.7057, 0.4705, 0.7062, 0.4701, 0.7059, 0.4705, 0.7057, 0.4705, 0.7061, 0.47, 0.7062, 0.4701, 0.7059, 0.4705, 0.7062, 0.4701, 0.7059, 0.4705, 0.7059, 0.4705, 0.7062, 0.4701, 0.7062, 0.4701, 0.7059, 0.4705, 0.706, 0.471, 0.7059, 0.4709, 0.7059, 0.4705, 0.7065, 0.4705, 0.706, 0.471, 0.706, 0.4713, 0.7065, 0.4705, 0.7067, 0.4707, 0.706, 0.4713, 0.706, 0.471, 0.7065, 0.4705, 0.7065, 0.4705, 0.7068, 0.4706, 0.7067, 0.4707, 0.7065, 0.4705, 0.7067, 0.4704, 0.7068, 0.4706, 0.7062, 0.4699, 0.7065, 0.4705, 0.7062, 0.4701, 0.7065, 0.4705, 0.7062, 0.4699, 0.7062, 0.47, 0.7065, 0.4705, 0.7062, 0.47, 0.7064, 0.4702, 0.7062, 0.4699, 0.7065, 0.47, 0.7062, 0.47, 0.7062, 0.4699, 0.7066, 0.4697, 0.7065, 0.47, 0.7057, 0.4705, 0.706, 0.4699, 0.7061, 0.47, 0.7057, 0.4705, 0.7055, 0.4705, 0.706, 0.4699, 0.7055, 0.4692, 0.7062, 0.4694, 0.706, 0.4699, 0.7055, 0.4692, 0.7059, 0.4692, 0.7062, 0.4694, 0.7051, 0.4683, 0.7059, 0.4692, 0.7055, 0.4692, 0.7051, 0.4683, 0.7057, 0.4679, 0.7059, 0.4692, 0.7072, 0.4683, 0.7059, 0.4692, 0.7057, 0.4679, 0.7059, 0.4692, 0.7072, 0.4683, 0.7073, 0.4689, 0.7059, 0.4692, 0.7073, 0.4689, 0.7068, 0.469, 0.7059, 0.4692, 0.7068, 0.469, 0.7064, 0.4692, 0.7057, 0.4666, 0.7072, 0.4683, 0.7057, 0.4679, 0.7072, 0.4683, 0.7057, 0.4666, 0.7062, 0.4666, 0.7072, 0.4683, 0.7062, 0.4666, 0.7066, 0.4669, 0.7072, 0.4683, 0.7066, 0.4669, 0.7075, 0.4685, 0.8229, 0.8432, 0.8232, 0.8429, 0.8229, 0.8432, 0.8229, 0.8432, 0.8232, 0.8429, 0.8232, 0.8429, 0.7067, 0.4695, 0.707, 0.4695, 0.7069, 0.4697, 0.707, 0.4695, 0.7067, 0.4695, 0.7067, 0.4694, 0.707, 0.4695, 0.7067, 0.4694, 0.7069, 0.4692, 0.707, 0.4695, 0.7068, 0.4699, 0.7069, 0.4697, 0.707, 0.4695, 0.7069, 0.4699, 0.7068, 0.4699, 0.707, 0.4702, 0.7068, 0.4699, 0.7069, 0.4699, 0.707, 0.4702, 0.7069, 0.4701, 0.7068, 0.4699, 0.7068, 0.4702, 0.7068, 0.4699, 0.7069, 0.4701, 0.7068, 0.4702, 0.7068, 0.4699, 0.7068, 0.4699, 0.7067, 0.4695, 0.7068, 0.4699, 0.7068, 0.4699, 0.7067, 0.4695, 0.7069, 0.4697, 0.7068, 0.4699, 0.7066, 0.4697, 0.7068, 0.4702, 0.7067, 0.4703, 0.7066, 0.4697, 0.7068, 0.4699, 0.7068, 0.4702, 0.7067, 0.4694, 0.7066, 0.4697, 0.7064, 0.4696, 0.7067, 0.4694, 0.7067, 0.4695, 0.7066, 0.4697, 0.7064, 0.4692, 0.7069, 0.4692, 0.7067, 0.4694, 0.7064, 0.4692, 0.7068, 0.469, 0.7069, 0.4692, 0.7067, 0.4703, 0.707, 0.4704, 0.7069, 0.4705, 0.707, 0.4704, 0.7067, 0.4703, 0.7068, 0.4702, 0.707, 0.4704, 0.7068, 0.4702, 0.707, 0.4702, 0.707, 0.4702, 0.7068, 0.4702, 0.7069, 0.4701, 0.7065, 0.47, 0.7067, 0.4703, 0.7065, 0.4701, 0.7065, 0.47, 0.7067, 0.4703, 0.7067, 0.4703, 0.7067, 0.4703, 0.7068, 0.4706, 0.7067, 0.4703, 0.7067, 0.4703, 0.7069, 0.4705, 0.7068, 0.4706, 0.7067, 0.4703, 0.7068, 0.4706, 0.7067, 0.4704, 0.7067, 0.4703, 0.7068, 0.4706, 0.7068, 0.4706, 0.7062, 0.4715, 0.7067, 0.4707, 0.7071, 0.4709, 0.7062, 0.4715, 0.706, 0.4713, 0.7067, 0.4707, 0.823, 0.8427, 0.8227, 0.842, 0.823, 0.8427, 0.823, 0.8427, 0.8227, 0.842, 0.8227, 0.842, 0.8229, 0.8441, 0.8229, 0.8438, 0.8229, 0.8441, 0.8229, 0.8441, 0.8229, 0.8438, 0.8229, 0.8438, 0.8232, 0.8452, 0.8233, 0.8439, 0.8232, 0.8452, 0.8232, 0.8452, 0.8233, 0.8439, 0.8233, 0.8439, 0.8229, 0.8438, 0.823, 0.8435, 0.8229, 0.8438, 0.8229, 0.8438, 0.823, 0.8435, 0.823, 0.8435, 0.8228, 0.8432, 0.8228, 0.843, 0.8228, 0.8432, 0.8228, 0.8432, 0.8228, 0.843, 0.8228, 0.843, 0.8228, 0.843, 0.8233, 0.8428, 0.8228, 0.843, 0.8228, 0.843, 0.8233, 0.8428, 0.8233, 0.8428, 0.7068, 0.4666, 0.7051, 0.4683, 0.7055, 0.4666, 0.7051, 0.4683, 0.7068, 0.4666, 0.7066, 0.4679, 0.7066, 0.4679, 0.7068, 0.4666, 0.707, 0.4681, 0.707, 0.4681, 0.7068, 0.4666, 0.7076, 0.4687, 0.7051, 0.4683, 0.7055, 0.4705, 0.7049, 0.4712, 0.7051, 0.4683, 0.7055, 0.4692, 0.7055, 0.4705, 0.7066, 0.4706, 0.7055, 0.4705, 0.7061, 0.4705, 0.7055, 0.4705, 0.7066, 0.4706, 0.7068, 0.4707, 0.7055, 0.4705, 0.7068, 0.4707, 0.707, 0.4713, 0.7055, 0.4705, 0.707, 0.4713, 0.7049, 0.4712, 0.7049, 0.4712, 0.707, 0.4713, 0.7068, 0.4718, 0.8233, 0.8439, 0.8229, 0.8451, 0.8233, 0.8439, 0.8233, 0.8439, 0.8229, 0.8451, 0.8229, 0.8451, 0.8231, 0.8448, 0.823, 0.8443, 0.8231, 0.8448, 0.8231, 0.8448, 0.823, 0.8443, 0.823, 0.8443, 0.8229, 0.8429, 0.8232, 0.8423, 0.8229, 0.8429, 0.8229, 0.8429, 0.8232, 0.8423, 0.8232, 0.8423, 0.823, 0.8443, 0.8229, 0.8441, 0.823, 0.8443, 0.823, 0.8443, 0.8229, 0.8441, 0.8229, 0.8441, 0.7055, 0.4692, 0.7066, 0.469, 0.7064, 0.4692, 0.7066, 0.469, 0.7055, 0.4692, 0.707, 0.4688, 0.707, 0.4688, 0.7055, 0.4692, 0.7051, 0.4683, 0.707, 0.4688, 0.7051, 0.4683, 0.7068, 0.4681, 0.7068, 0.4681, 0.7051, 0.4683, 0.7066, 0.4679, 0.707, 0.4688, 0.7067, 0.4692, 0.7066, 0.469, 0.707, 0.4688, 0.7068, 0.4693, 0.7067, 0.4692, 0.7068, 0.4702, 0.7067, 0.4692, 0.7068, 0.4693, 0.7068, 0.4702, 0.7066, 0.4694, 0.7067, 0.4692, 0.7064, 0.4692, 0.7068, 0.4702, 0.7066, 0.4704, 0.7064, 0.4692, 0.7066, 0.4694, 0.7068, 0.4702, 0.8227, 0.8432, 0.823, 0.8427, 0.8227, 0.8432, 0.8227, 0.8432, 0.823, 0.8427, 0.823, 0.8427, 0.7068, 0.4702, 0.7066, 0.4706, 0.7066, 0.4704, 0.7068, 0.4702, 0.7068, 0.4707, 0.7066, 0.4706, 0.7066, 0.4706, 0.7063, 0.4703, 0.7066, 0.4704, 0.7066, 0.4706, 0.7061, 0.4705, 0.7063, 0.4703, 0.7064, 0.4692, 0.7055, 0.4705, 0.7055, 0.4692, 0.7055, 0.4705, 0.7064, 0.4692, 0.7061, 0.4705, 0.7061, 0.4705, 0.7064, 0.4692, 0.7063, 0.4703, 0.7064, 0.4692, 0.7067, 0.4692, 0.7066, 0.4694, 0.7064, 0.4692, 0.7066, 0.469, 0.7067, 0.4692, 0.7066, 0.4666, 0.7065, 0.4679, 0.706, 0.4666, 0.706, 0.4666, 0.7065, 0.4679, 0.7061, 0.4679, 0.823, 0.8435, 0.8228, 0.8432, 0.823, 0.8435, 0.823, 0.8435, 0.8228, 0.8432, 0.8228, 0.8432, 0.7066, 0.4718, 0.7062, 0.471, 0.7065, 0.4713, 0.7066, 0.4718, 0.706, 0.4718, 0.7062, 0.471, 0.823, 0.842, 0.8236, 0.8426, 0.823, 0.842, 0.823, 0.842, 0.8236, 0.8426, 0.8236, 0.8426, 0.823, 0.8452, 0.8227, 0.8446, 0.823, 0.8452, 0.823, 0.8452, 0.8227, 0.8446, 0.8227, 0.8446, 0.7063, 0.4706, 0.7061, 0.4692, 0.7065, 0.4692, 0.7063, 0.4706, 0.7059, 0.47, 0.7061, 0.4692, 0.7059, 0.47, 0.7055, 0.4705, 0.7055, 0.4692, 0.7059, 0.47, 0.7058, 0.4707, 0.7055, 0.4705, 0.7065, 0.4692, 0.7069, 0.4703, 0.7063, 0.4706, 0.7065, 0.4692, 0.7068, 0.4695, 0.7069, 0.4703, 0.7058, 0.4707, 0.7062, 0.471, 0.7059, 0.4711, 0.7058, 0.4707, 0.7063, 0.4706, 0.7062, 0.471, 0.8228, 0.8444, 0.8227, 0.8431, 0.8228, 0.8444, 0.8228, 0.8444, 0.8227, 0.8431, 0.8227, 0.8431, 0.7059, 0.4711, 0.7055, 0.4705, 0.7058, 0.4707, 0.7059, 0.4711, 0.7049, 0.4712, 0.7055, 0.4705, 0.8236, 0.8426, 0.8227, 0.8405, 0.8236, 0.8426, 0.8236, 0.8426, 0.8227, 0.8405, 0.8227, 0.8405, 0.7064, 0.4698, 0.7064, 0.4704, 0.7063, 0.4703, 0.7064, 0.4698, 0.7064, 0.4702, 0.7064, 0.4704, 0.7068, 0.4699, 0.7067, 0.4692, 0.7068, 0.4693, 0.7068, 0.4699, 0.7066, 0.4694, 0.7067, 0.4692, 0.7061, 0.4696, 0.7055, 0.4705, 0.7055, 0.4692, 0.7055, 0.4705, 0.7061, 0.4696, 0.7064, 0.4698, 0.7055, 0.4705, 0.7064, 0.4698, 0.7063, 0.4703, 0.7055, 0.4705, 0.7063, 0.4703, 0.7061, 0.4705, 0.7068, 0.4701, 0.7064, 0.4697, 0.7068, 0.47, 0.7068, 0.4701, 0.7064, 0.4698, 0.7064, 0.4697, 0.7068, 0.47, 0.7064, 0.4696, 0.7068, 0.4699, 0.7068, 0.47, 0.7064, 0.4697, 0.7064, 0.4696, 0.7064, 0.4692, 0.7068, 0.4699, 0.7064, 0.4696, 0.7064, 0.4692, 0.7066, 0.4694, 0.7068, 0.4699, 0.8233, 0.8428, 0.8232, 0.8422, 0.8233, 0.8428, 0.8233, 0.8428, 0.8232, 0.8422, 0.8232, 0.8422, 0.8235, 0.8443, 0.8228, 0.8446, 0.8235, 0.8443, 0.8235, 0.8443, 0.8228, 0.8446, 0.8228, 0.8446, 0.8227, 0.8405, 0.8231, 0.8421, 0.8227, 0.8414, 0.8227, 0.8405, 0.8236, 0.8427, 0.8231, 0.8421, 0.8231, 0.8446, 0.8236, 0.8427, 0.8231, 0.845, 0.8231, 0.8446, 0.8234, 0.8428, 0.8236, 0.8427, 0.8231, 0.8429, 0.8227, 0.8423, 0.8227, 0.842, 0.8231, 0.8429, 0.8227, 0.8431, 0.8227, 0.8423, 0.8231, 0.8442, 0.8224, 0.8449, 0.8227, 0.8445, 0.8231, 0.8442, 0.823, 0.8448, 0.8224, 0.8449, 0.8232, 0.8423, 0.8228, 0.8433, 0.8229, 0.8429, 0.8232, 0.8423, 0.8233, 0.8434, 0.8228, 0.8433, 0.8231, 0.8442, 0.8228, 0.8433, 0.8233, 0.8434, 0.8231, 0.8442, 0.8228, 0.8437, 0.8228, 0.8433, 0.8224, 0.844, 0.8231, 0.8442, 0.8227, 0.8445, 0.8224, 0.844, 0.8228, 0.8437, 0.8231, 0.8442, 0.8231, 0.8442, 0.8233, 0.8439, 0.823, 0.8448, 0.8231, 0.8442, 0.8233, 0.8431, 0.8233, 0.8439, 0.8232, 0.8423, 0.8233, 0.8439, 0.8233, 0.8431, 0.8232, 0.8423, 0.8228, 0.8411, 0.8233, 0.8439, 0.8229, 0.8444, 0.8227, 0.8446, 0.8228, 0.8441, 0.8229, 0.8444, 0.823, 0.8452, 0.8227, 0.8446, 0.823, 0.8427, 0.8235, 0.8426, 0.823, 0.8452, 0.823, 0.8427, 0.823, 0.8452, 0.8229, 0.8444, 0.8235, 0.8426, 0.8227, 0.842, 0.8231, 0.8421, 0.8235, 0.8426, 0.8235, 0.8428, 0.8227, 0.842, 0.823, 0.8427, 0.8227, 0.8438, 0.8227, 0.8432, 0.823, 0.8427, 0.8229, 0.8444, 0.8227, 0.8438, 0.8229, 0.8441, 0.8231, 0.8448, 0.823, 0.8443, 0.8231, 0.8448, 0.8229, 0.8441, 0.8239, 0.8441, 0.8239, 0.8441, 0.8229, 0.8441, 0.8229, 0.8438, 0.8239, 0.8441, 0.8229, 0.8438, 0.823, 0.8435, 0.8239, 0.8441, 0.823, 0.8435, 0.8234, 0.8424, 0.8233, 0.8428, 0.8228, 0.8432, 0.8228, 0.843, 0.8233, 0.8428, 0.823, 0.8435, 0.8228, 0.8432, 0.8236, 0.8426, 0.8232, 0.8423, 0.823, 0.842, 0.8236, 0.8426, 0.8235, 0.8428, 0.8232, 0.8423, 0.823, 0.8427, 0.8228, 0.8441, 0.8227, 0.8432, 0.823, 0.8427, 0.8229, 0.8438, 0.8228, 0.8441, 0.8229, 0.8438, 0.8227, 0.8446, 0.8228, 0.8441, 0.8229, 0.8438, 0.823, 0.8452, 0.8227, 0.8446, 0.8228, 0.8442, 0.8232, 0.8429, 0.8235, 0.8443, 0.8228, 0.8442, 0.8228, 0.8434, 0.8232, 0.8429, 0.8234, 0.8428, 0.8232, 0.8436, 0.8231, 0.8429, 0.8234, 0.8428, 0.8231, 0.8446, 0.8232, 0.8436, 0.8226, 0.8408, 0.8221, 0.8405, 0.8226, 0.8408, 0.8226, 0.8408, 0.8221, 0.8405, 0.8221, 0.8405, 0.8224, 0.844, 0.8228, 0.8437, 0.8224, 0.844, 0.8224, 0.844, 0.8228, 0.8437, 0.8228, 0.8437, 0.8224, 0.8449, 0.8227, 0.8445, 0.8224, 0.8449, 0.8224, 0.8449, 0.8227, 0.8445, 0.8227, 0.8445, 0.8228, 0.8441, 0.8227, 0.8432, 0.8228, 0.8441, 0.8228, 0.8441, 0.8227, 0.8432, 0.8227, 0.8432, 0.8231, 0.8446, 0.8228, 0.8444, 0.8231, 0.8446, 0.8231, 0.8446, 0.8228, 0.8444, 0.8228, 0.8444, 0.8227, 0.8445, 0.8224, 0.844, 0.8227, 0.8445, 0.8227, 0.8445, 0.8224, 0.844, 0.8224, 0.844, 0.8227, 0.842, 0.8227, 0.8414, 0.8227, 0.842, 0.8227, 0.842, 0.8227, 0.8414, 0.8227, 0.8414, 0.8221, 0.8458, 0.8224, 0.8454, 0.8221, 0.8458, 0.8221, 0.8458, 0.8224, 0.8454, 0.8224, 0.8454, 0.8228, 0.8433, 0.8229, 0.8429, 0.8228, 0.8433, 0.8228, 0.8433, 0.8229, 0.8429, 0.8229, 0.8429, 0.823, 0.8427, 0.8227, 0.842, 0.823, 0.8427, 0.823, 0.8427, 0.8227, 0.842, 0.8227, 0.842, 0.8227, 0.842, 0.8231, 0.8421, 0.8227, 0.842, 0.8227, 0.842, 0.8231, 0.8421, 0.8231, 0.8421, 0.8234, 0.8424, 0.8226, 0.8408, 0.8226, 0.8408, 0.8234, 0.8424, 0.8226, 0.8408, 0.8234, 0.8424, 0.8232, 0.8422, 0.8234, 0.8424, 0.8234, 0.8424, 0.8232, 0.8422, 0.8234, 0.8424, 0.8232, 0.8422, 0.8227, 0.8458, 0.823, 0.8452, 0.8227, 0.8458, 0.8227, 0.8458, 0.823, 0.8452, 0.823, 0.8452])
me_scene_1829.materials.append(None)
me_scene_1829.update()
me_scene_1829.normals_split_custom_set([tuple(v) for v in zip(*[iter([-0.9129, 0.2731, -0.3033, -0.6676, -0.3849, 0.6373, -0.2546, -0.8455, 0.4694, -0.5652, -0.6156, 0.5492, -0.6676, -0.3849, 0.6373, -0.9129, 0.2731, -0.3033, -0.3864, -0.741, 0.5491, -0.5652, -0.6156, 0.5492, -0.9129, 0.2731, -0.3033, -0.09226, -0.8092, 0.5803, -0.3864, -0.741, 0.5491, -0.9129, 0.2731, -0.3033, 0.538, 0.7495, 0.3859, 0.2408, 0.9697, -0.04148, 0.08953, 0.9586, 0.2701, 0.08953, 0.9586, 0.2701, 0.2408, 0.9697, -0.04148, -0.4852, 0.7626, -0.4277, 0.2373, 0.6471, -0.7245, 0.8648, 0.4862, -0.1251, 0.8726, 0.2983, -0.3867, 0.8828, 0.3908, -0.2607, 0.9421, 0.322, -0.09417, 0.8453, -0.5298, 0.06968, -0.2523, 0.9642, -0.08151, 0.5854, 0.7687, 0.2577, 0.3767, 0.9035, -0.2043, -0.2523, 0.9642, -0.08151, 0.4113, 0.8793, -0.2401, 0.5854, 0.7687, 0.2577, -0.2523, 0.9642, -0.08151, -0.1739, 0.9744, 0.1427, 0.4113, 0.8793, -0.2401, 0.8453, -0.5298, 0.06968, 0.9421, 0.322, -0.09417, 0.8775, -0.2338, -0.4188, 0.4113, 0.8793, -0.2401, 0.9556, 0.2802, -0.09111, 0.9421, 0.322, -0.09417, -0.2523, 0.9642, -0.08151, -0.3777, 0.9012, 0.2124, -0.1739, 0.9744, 0.1427, 0.5099, -0.7277, 0.4588, 0.3372, -0.9242, 0.1792, 0.2442, -0.7905, 0.5617, -0.7461, -0.4745, 0.4671, -0.4822, -0.4429, 0.7559, -0.7167, -0.3241, 0.6175, -0.1739, 0.9744, 0.1427, -0.04894, 0.8792, 0.4739, 0.4113, 0.8793, -0.2401, -0.7167, -0.3241, 0.6175, -0.6052, 0.4046, 0.6855, -0.7089, 0.01987, 0.705, 0.2701, -0.9546, 0.1257, -0.2661, -0.8848, 0.3826, -0.5153, -0.8323, 0.2044, 0.2373, 0.6471, -0.7245, 0.3767, 0.9035, -0.2043, 0.8648, 0.4862, -0.1251, -0.8708, 0.2864, -0.3996, -0.5684, 0.812, 0.1322, -0.2523, 0.9642, -0.08151, 0.8726, 0.2983, -0.3867, 0.8926, -0.3514, -0.2825, 0.6917, -0.417, -0.5896, 0.8648, 0.4862, -0.1251, 0.8453, -0.5298, 0.06968, 0.8926, -0.3514, -0.2825, 0.8648, 0.4862, -0.1251, 0.8828, 0.3908, -0.2607, 0.8453, -0.5298, 0.06968, 0.8648, 0.4862, -0.1251, 0.8926, -0.3514, -0.2825, 0.8726, 0.2983, -0.3867, 0.1331, -0.7393, -0.6601, 0.6917, -0.417, -0.5896, 0.2701, -0.9546, 0.1257, 0.6917, -0.417, -0.5896, 0.8926, -0.3514, -0.2825, 0.639, -0.7394, 0.2118, 0.8926, -0.3514, -0.2825, 0.8453, -0.5298, 0.06968, 0.496, -0.7906, 0.3591, 0.8926, -0.3514, -0.2825, 0.496, -0.7906, 0.3591, 0.639, -0.7394, 0.2118, 0.639, -0.7394, 0.2118, 0.496, -0.7906, 0.3591, 0.2701, -0.9546, 0.1257, 0.1331, -0.7393, -0.6601, 0.2701, -0.9546, 0.1257, -0.5153, -0.8323, 0.2044, 0.6917, -0.417, -0.5896, 0.639, -0.7394, 0.2118, 0.2701, -0.9546, 0.1257, 0.2373, 0.6471, -0.7245, -0.2523, 0.9642, -0.08151, 0.3767, 0.9035, -0.2043, 0.2373, 0.6471, -0.7245, 0.8726, 0.2983, -0.3867, 0.6917, -0.417, -0.5896, 0.8453, -0.5298, 0.06968, 0.4097, -0.819, 0.4018, 0.496, -0.7906, 0.3591, -0.2661, -0.8848, 0.3826, -0.4822, -0.4429, 0.7559, -0.7461, -0.4745, 0.4671, -0.7089, 0.01987, 0.705, -0.6052, 0.4046, 0.6855, -0.3777, 0.9012, 0.2124, 0.297, -0.886, 0.3561, 0.4097, -0.819, 0.4018, 0.5099, -0.7277, 0.4588, -0.2965, 0.6709, -0.6797, 0.2373, 0.6471, -0.7245, -0.6481, 0.483, -0.5887, -0.2242, 0.9386, -0.2623, -0.5561, 0.7904, 0.257, -0.5022, 0.3445, -0.7932, -0.5975, -0.5177, 0.6124, 0.1514, -0.7683, 0.622, -0.5484, -0.6943, 0.466, -0.9646, -0.11, -0.2395, 0.3906, -0.7765, -0.4944, -0.9853, -0.07074, 0.1555, -0.06787, 0.9038, -0.4226, 0.7863, -0.5646, 0.251, -0.6455, 0.6549, -0.393, -0.7925, -0.4493, 0.4123, -0.8223, -0.1987, -0.5332, -0.4137, -0.8603, 0.2979, -0.2866, -0.8879, 0.3599, -0.6694, -0.7293, 0.1413, -0.3556, -0.9345, 0.01719, -0.6694, -0.7293, 0.1413, -0.07163, -0.9829, 0.1698, -0.3556, -0.9345, 0.01719, 0.319, -0.936, 0.1489, 0.04543, -0.9825, 0.1807, 0.807, -0.5205, -0.2789, 0.319, -0.936, 0.1489, 0.9992, -0.03362, 0.02356, 0.8678, -0.4627, 0.1811, 0.6382, -0.7692, 0.03309, 0.8931, -0.3578, -0.2728, 0.9387, -0.2991, -0.1717, 0.9058, -0.4235, 0.008319, 0.8797, -0.4495, -0.1553, 0.8879, -0.4137, -0.2015, 0.807, -0.5205, -0.2789, 0.9746, -0.1429, -0.1722, 0.9058, -0.4235, 0.008319, 0.9746, -0.1429, -0.1722, 0.8797, -0.4495, -0.1553, 0.9058, -0.4235, 0.008319, 0.8786, -0.4172, 0.2323, 0.9058, -0.4235, 0.008319, 0.9538, -0.2676, 0.1365, 0.9058, -0.4235, 0.008319, 0.9839, -0.1727, 0.04572, 0.9538, -0.2676, 0.1365, 0.9839, -0.1727, 0.04572, 0.9313, 0.2197, 0.2904, 0.9538, -0.2676, 0.1365, 0.8879, -0.4137, -0.2015, 0.9839, -0.1727, 0.04572, 0.9058, -0.4235, 0.008319, 0.5693, 0.8126, -0.1252, 0.9313, 0.2197, 0.2904, 0.9839, -0.1727, 0.04572, 0.8786, -0.4172, 0.2323, 0.5875, -0.02594, 0.8088, 0.637, -0.4753, 0.6069, 0.9313, 0.2197, 0.2904, 0.6506, -0.2203, 0.7268, 0.9538, -0.2676, 0.1365, 0.6382, -0.7692, 0.03309, 0.8786, -0.4172, 0.2323, 0.7053, -0.4802, 0.5215, 0.1064, -0.5624, 0.82, -0.3449, -0.7611, 0.5494, 0.05876, -0.5931, 0.803, -0.3449, -0.7611, 0.5494, 0.3584, -0.1938, 0.9132, 0.05876, -0.5931, 0.803, 0.3584, -0.1938, 0.9132, -0.3449, -0.7611, 0.5494, 0.396, -0.5638, 0.7248, -0.3449, -0.7611, 0.5494, 0.0434, -0.6243, 0.78, 0.396, -0.5638, 0.7248, -0.5076, -0.5803, 0.6369, -0.3449, -0.7611, 0.5494, -0.6053, -0.5852, 0.5395, -0.9481, 0.1077, 0.2992, -0.5076, -0.5803, 0.6369, -0.6053, -0.5852, 0.5395, 0.2257, -0.7478, -0.6244, 0.8605, -0.1281, -0.4931, 0.8879, -0.4137, -0.2015, 0.2257, -0.7478, -0.6244, 0.2009, -0.9794, -0.01813, -0.2866, -0.8879, 0.3599, -0.9912, 0.1258, -0.03998, -0.992, 0.06835, 0.1061, -0.9446, -0.1238, 0.304, 0.7616, -0.5516, -0.3401, 0.7935, -0.4808, 0.3731, 0.2067, -0.935, 0.2881, -0.06061, -0.9367, 0.3447, -0.4357, -0.825, 0.3598, -0.3475, -0.8965, 0.2748, 0.8754, 0.04494, 0.4812, 0.5278, -0.6824, 0.5058, 0.7729, -0.5559, 0.306, 0.7729, -0.5559, 0.306, 0.879, 0.427, 0.2124, 0.8754, 0.04494, 0.4812, 0.1981, 0.8258, 0.528, 0.3757, 0.8951, 0.2401, -0.625, 0.3216, 0.7113, 0.8434, -0.528, 0.09985, 0.8839, 0.4413, -0.1547, 0.7729, -0.5559, 0.306, 0.6341, -0.3768, -0.6752, 0.3352, 0.7044, -0.6256, 0.8839, 0.4413, -0.1547, 0.3352, 0.7044, -0.6256, -0.8514, 0.5199, -0.06957, 0.2361, 0.9717, -0.000695, -0.3475, -0.8965, 0.2748, -0.4972, -0.7976, 0.3415, 0.08877, -0.9912, 0.09842, 0.8434, -0.528, 0.09985, 0.08877, -0.9912, 0.09842, 0.6341, -0.3768, -0.6752, -0.662, -0.6651, 0.3455, -0.3475, -0.8965, 0.2748, -0.4357, -0.825, 0.3598, 0.7736, 0.4541, 0.442, 0.879, 0.427, 0.2124, 0.3757, 0.8951, 0.2401, 0.6341, -0.3768, -0.6752, -0.2452, -0.319, -0.9155, 0.3352, 0.7044, -0.6256, -0.8514, 0.5199, -0.06957, 0.3352, 0.7044, -0.6256, -0.6538, 0.4633, -0.5982, 0.879, 0.427, 0.2124, 0.7736, 0.4541, 0.442, 0.8754, 0.04494, 0.4812, 0.3757, 0.8951, 0.2401, -0.7974, 0.3396, 0.4989, -0.625, 0.3216, 0.7113, 0.8839, 0.4413, -0.1547, 0.879, 0.427, 0.2124, 0.7729, -0.5559, 0.306, -0.6538, 0.4633, -0.5982, 0.3352, 0.7044, -0.6256, -0.2452, -0.319, -0.9155, 0.8839, 0.4413, -0.1547, 0.3757, 0.8951, 0.2401, 0.879, 0.427, 0.2124, -0.6469, -0.6258, 0.4359, -0.625, 0.3216, 0.7113, -0.7974, 0.3396, 0.4989, 0.3757, 0.8951, 0.2401, 0.1981, 0.8258, 0.528, 0.7736, 0.4541, 0.442, -0.8514, 0.5199, -0.06957, -0.6538, 0.4633, -0.5982, -0.7755, -0.605, -0.1802, 0.8839, 0.4413, -0.1547, 0.3352, 0.7044, -0.6256, 0.2361, 0.9717, -0.000695, 0.3757, 0.8951, 0.2401, 0.8839, 0.4413, -0.1547, 0.2361, 0.9717, -0.000695, -0.7974, 0.3396, 0.4989, -0.662, -0.6651, 0.3455, -0.6469, -0.6258, 0.4359, 0.8839, 0.4413, -0.1547, 0.8434, -0.528, 0.09985, 0.6341, -0.3768, -0.6752, -0.662, -0.6651, 0.3455, -0.826, -0.5533, 0.1081, -0.3475, -0.8965, 0.2748, -0.7755, -0.605, -0.1802, -0.826, -0.5533, 0.1081, -0.8514, 0.5199, -0.06957, -0.6469, -0.6258, 0.4359, -0.662, -0.6651, 0.3455, -0.4357, -0.825, 0.3598, 0.7863, -0.5646, 0.251, -0.6859, 0.6608, 0.3048, -0.6455, 0.6549, -0.393, 0.3906, -0.7765, -0.4944, -0.08344, 0.9596, 0.2689, -0.9853, -0.07074, 0.1555, -0.2187, 0.7591, 0.6131, 0.0243, 0.8384, 0.5445, -0.4304, 0.6471, 0.6293, 0.2899, 0.6128, 0.7352, 0.0243, 0.8384, 0.5445, -0.2187, 0.7591, 0.6131, -0.3549, 0.3179, 0.8792, -0.05094, 0.3574, 0.9326, -0.2187, 0.7591, 0.6131, -0.05094, 0.3574, 0.9326, -0.3549, 0.3179, 0.8792, 0.1777, 0.3436, 0.9221, -0.5539, 0.172, 0.8146, -0.3361, -0.08396, 0.9381, -0.3549, 0.3179, 0.8792, -0.1043, -0.3043, 0.9469, 0.2352, -0.5286, 0.8156, 0.07313, -0.1087, 0.9914, 0.6676, 0.04406, 0.7432, 0.5017, 0.2346, 0.8326, 0.4629, -0.2436, 0.8522, 0.1777, 0.3436, 0.9221, 0.5017, 0.2346, 0.8326, 0.2899, 0.6128, 0.7352, 0.4794, 0.6365, 0.6042, 0.0243, 0.8384, 0.5445, 0.2899, 0.6128, 0.7352, 0.2899, 0.6128, 0.7352, -0.05094, 0.3574, 0.9326, 0.1777, 0.3436, 0.9221, 0.2899, 0.6128, 0.7352, -0.2187, 0.7591, 0.6131, -0.05094, 0.3574, 0.9326, 0.2351, 0.311, 0.9209, 0.5052, -0.1694, 0.8462, 0.1782, -0.2244, 0.958, 0.5052, -0.1694, 0.8462, -0.5395, -0.07306, 0.8388, -0.02327, -0.3195, 0.9473, -0.5395, -0.07306, 0.8388, -0.3262, -0.4911, 0.8077, -0.02327, -0.3195, 0.9473, -0.5938, 0.2326, 0.7703, 0.1854, 0.05595, 0.9811, -0.0004931, 0.3244, 0.9459, -0.5938, 0.2326, 0.7703, -0.0004931, 0.3244, 0.9459, -0.4284, 0.4367, 0.791, -0.346, -0.485, 0.8031, -0.414, -0.06522, 0.9079, -0.6833, -0.05048, 0.7284, -0.346, -0.485, 0.8031, -0.6833, -0.05048, 0.7284, -0.6158, -0.5618, 0.5525, -0.8584, -0.1297, 0.4963, -0.6833, -0.05048, 0.7284, -0.7972, 0.2034, 0.5685, -0.6833, -0.05048, 0.7284, -0.8584, -0.1297, 0.4963, -0.6158, -0.5618, 0.5525, 0.1018, 0.3583, 0.928, 0.5818, -0.09868, 0.8073, 0.6323, 0.3795, 0.6754, 0.2643, -0.3767, 0.8878, -0.4425, -0.3839, 0.8104, -0.2483, -0.5559, 0.7933, -0.4425, -0.3839, 0.8104, 0.2643, -0.3767, 0.8878, 0.5818, -0.09868, 0.8073, -0.4425, -0.3839, 0.8104, 0.5818, -0.09868, 0.8073, 0.1018, 0.3583, 0.928, -0.2483, -0.5559, 0.7933, 0.2951, -0.7813, 0.5499, 0.2643, -0.3767, 0.8878, -0.3582, -0.4973, 0.7902, -0.3509, -0.7372, 0.5774, -0.03858, -0.6787, 0.7334, 0.3182, -0.5652, 0.7611, 0.616, -0.01404, 0.7876, 0.4754, 0.119, 0.8717, -0.3582, -0.4973, 0.7902, 0.4754, 0.119, 0.8717, 0.2282, 0.3382, 0.913, 0.2282, 0.3382, 0.913, -0.4627, 0.006267, 0.8865, -0.3582, -0.4973, 0.7902, 0.4629, -0.2436, 0.8522, 0.5017, 0.2346, 0.8326, 0.07313, -0.1087, 0.9914, 0.2352, -0.5286, 0.8156, 0.4629, -0.2436, 0.8522, 0.07313, -0.1087, 0.9914, 0.2352, -0.5286, 0.8156, 0.6676, 0.04406, 0.7432, 0.4629, -0.2436, 0.8522, 0.08953, 0.9586, 0.2701, 0.3027, 0.2671, -0.9149, -0.8869, 0.352, 0.2992, 0.08953, 0.9586, 0.2701, -0.4852, 0.7626, -0.4277, 0.3027, 0.2671, -0.9149, -0.6481, 0.483, -0.5887, -0.8708, 0.2864, -0.3996, -0.2965, 0.6709, -0.6797, -0.6481, 0.483, -0.5887, -0.8516, -0.4268, 0.3043, -0.8708, 0.2864, -0.3996, -0.0638, -0.1894, 0.9798, -0.4461, 0.1651, 0.8796, -0.1427, -0.2504, 0.9576, -0.0638, -0.1894, 0.9798, -0.2623, 0.261, 0.929, -0.4461, 0.1651, 0.8796, 0.3478, -0.8022, 0.4853, -0.1494, -0.7017, 0.6966, -0.1173, -0.7036, 0.7008, 0.3478, -0.8022, 0.4853, 0.169, -0.5145, 0.8407, -0.1494, -0.7017, 0.6966, -0.5938, 0.2326, 0.7703, -0.6833, -0.05048, 0.7284, -0.414, -0.06522, 0.9079, -0.5938, 0.2326, 0.7703, -0.7972, 0.2034, 0.5685, -0.6833, -0.05048, 0.7284, 0.8931, -0.3578, -0.2728, 0.9992, -0.03362, 0.02356, 0.9387, -0.2991, -0.1717, 0.8931, -0.3578, -0.2728, 0.8678, -0.4627, 0.1811, 0.9992, -0.03362, 0.02356, 0.8931, -0.3578, -0.2728, 0.375, -0.0797, 0.9236, 0.8678, -0.4627, 0.1811, -0.3067, 0.4902, -0.8159, 0.1546, -0.04212, -0.9871, 0.01251, -0.9099, 0.4146, 0.1546, -0.04212, -0.9871, -0.3067, 0.4902, -0.8159, 0.3027, 0.2671, -0.9149, 0.1546, -0.04212, -0.9871, 0.3027, 0.2671, -0.9149, 0.2408, 0.9697, -0.04148, 0.2408, 0.9697, -0.04148, 0.3027, 0.2671, -0.9149, -0.4852, 0.7626, -0.4277, 0.01251, -0.9099, 0.4146, -0.9129, 0.2731, -0.3033, -0.3067, 0.4902, -0.8159, 0.01251, -0.9099, 0.4146, -0.09226, -0.8092, 0.5803, -0.9129, 0.2731, -0.3033, -0.3067, 0.4902, -0.8159, -0.8869, 0.352, 0.2992, 0.3027, 0.2671, -0.9149, -0.3067, 0.4902, -0.8159, -0.9129, 0.2731, -0.3033, -0.8869, 0.352, 0.2992, -0.5652, -0.6156, 0.5492, -0.1043, -0.3043, 0.9469, -0.3361, -0.08396, 0.9381, -0.5652, -0.6156, 0.5492, -0.3864, -0.741, 0.5491, -0.1043, -0.3043, 0.9469, -0.005212, 0.9187, 0.3949, -0.2579, 0.5611, 0.7866, 0.1018, 0.3583, 0.928, -0.005212, 0.9187, 0.3949, -0.3708, 0.7276, 0.5772, -0.2579, 0.5611, 0.7866, -0.9853, -0.07074, 0.1555, -0.4111, 0.5819, 0.7017, -0.06005, 0.813, 0.5792, -0.9853, -0.07074, 0.1555, -0.08344, 0.9596, 0.2689, -0.4111, 0.5819, 0.7017, 0.5631, 0.6713, 0.4819, 0.3066, 0.3647, 0.8792, 0.6186, 0.2171, 0.7551, 0.5631, 0.6713, 0.4819, 0.6168, 0.5778, 0.5345, 0.3066, 0.3647, 0.8792, -0.6676, -0.3849, 0.6373, -0.3361, -0.08396, 0.9381, -0.5539, 0.172, 0.8146, -0.6676, -0.3849, 0.6373, -0.5652, -0.6156, 0.5492, -0.3361, -0.08396, 0.9381, 0.7736, 0.4541, 0.442, 0.2282, 0.3382, 0.913, 0.4754, 0.119, 0.8717, 0.7736, 0.4541, 0.442, 0.1981, 0.8258, 0.528, 0.2282, 0.3382, 0.913, -0.2546, -0.8455, 0.4694, -0.5539, 0.172, 0.8146, -0.7867, -0.4327, -0.4403, -0.2546, -0.8455, 0.4694, -0.6676, -0.3849, 0.6373, -0.5539, 0.172, 0.8146, -0.8869, 0.352, 0.2992, -0.6042, 0.5136, 0.6092, -0.4304, 0.6471, 0.6293, -0.8869, 0.352, 0.2992, -0.9129, 0.2731, -0.3033, -0.6042, 0.5136, 0.6092, 0.6027, -0.6528, 0.4589, 0.5827, 0.6661, 0.4657, 0.1782, -0.2244, 0.958, 0.6027, -0.6528, 0.4589, 0.1782, -0.2244, 0.958, 0.5052, -0.1694, 0.8462, 0.1514, -0.7683, 0.622, 0.6027, -0.6528, 0.4589, 0.5052, -0.1694, 0.8462, 0.1514, -0.7683, 0.622, 0.5052, -0.1694, 0.8462, 0.0767, -0.8641, 0.4974, 0.9711, -0.1747, 0.1625, 0.01251, -0.9099, 0.4146, 0.1546, -0.04212, -0.9871, 0.9711, -0.1747, 0.1625, -0.09226, -0.8092, 0.5803, 0.01251, -0.9099, 0.4146, -0.06061, -0.9367, 0.3447, 0.3182, -0.5652, 0.7611, -0.03858, -0.6787, 0.7334, -0.06061, -0.9367, 0.3447, 0.5278, -0.6824, 0.5058, 0.3182, -0.5652, 0.7611, -0.9129, 0.2731, -0.3033, -0.7867, -0.4327, -0.4403, -0.6042, 0.5136, 0.6092, -0.9129, 0.2731, -0.3033, -0.2546, -0.8455, 0.4694, -0.7867, -0.4327, -0.4403, -0.08344, 0.9596, 0.2689, -0.6894, 0.4062, 0.5998, -0.4111, 0.5819, 0.7017, -0.08344, 0.9596, 0.2689, -0.7925, 0.4434, 0.4187, -0.6894, 0.4062, 0.5998, 0.9711, -0.1747, 0.1625, 0.2408, 0.9697, -0.04148, 0.538, 0.7495, 0.3859, 0.9711, -0.1747, 0.1625, 0.1546, -0.04212, -0.9871, 0.2408, 0.9697, -0.04148, 0.1981, 0.8258, 0.528, -0.4627, 0.006267, 0.8865, 0.2282, 0.3382, 0.913, 0.1981, 0.8258, 0.528, -0.625, 0.3216, 0.7113, -0.4627, 0.006267, 0.8865, 0.2383, 0.5456, 0.8034, -0.06102, 0.819, 0.5705, 0.2172, 0.4678, 0.8567, 0.2383, 0.5456, 0.8034, -0.9646, -0.11, -0.2395, -0.06102, 0.819, 0.5705, -0.6481, 0.483, -0.5887, 0.6917, -0.417, -0.5896, 0.1331, -0.7393, -0.6601, -0.6481, 0.483, -0.5887, 0.2373, 0.6471, -0.7245, 0.6917, -0.417, -0.5896, 0.496, -0.7906, 0.3591, 0.297, -0.886, 0.3561, 0.2701, -0.9546, 0.1257, 0.496, -0.7906, 0.3591, 0.4097, -0.819, 0.4018, 0.297, -0.886, 0.3561, 0.5854, 0.7687, 0.2577, 0.9421, 0.322, -0.09417, 0.8828, 0.3908, -0.2607, 0.5854, 0.7687, 0.2577, 0.4113, 0.8793, -0.2401, 0.9421, 0.322, -0.09417, 0.9556, 0.2802, -0.09111, 0.8775, -0.2338, -0.4188, 0.9421, 0.322, -0.09417, 0.9556, 0.2802, -0.09111, 0.8959, -0.208, -0.3926, 0.8775, -0.2338, -0.4188, 0.8775, -0.2338, -0.4188, 0.3372, -0.9242, 0.1792, 0.5099, -0.7277, 0.4588, 0.3372, -0.9242, 0.1792, 0.8775, -0.2338, -0.4188, 0.8959, -0.208, -0.3926, 0.3372, -0.9242, 0.1792, 0.8959, -0.208, -0.3926, 0.6958, -0.6734, 0.2497, -0.625, 0.3216, 0.7113, -0.3582, -0.4973, 0.7902, -0.4627, 0.006267, 0.8865, -0.625, 0.3216, 0.7113, -0.6469, -0.6258, 0.4359, -0.3582, -0.4973, 0.7902, 0.2701, -0.9546, 0.1257, -0.4822, -0.4429, 0.7559, -0.2661, -0.8848, 0.3826, 0.2701, -0.9546, 0.1257, 0.297, -0.886, 0.3561, -0.4822, -0.4429, 0.7559, -0.6053, -0.5852, 0.5395, -0.346, -0.485, 0.8031, -0.6158, -0.5618, 0.5525, -0.6053, -0.5852, 0.5395, -0.3449, -0.7611, 0.5494, -0.346, -0.485, 0.8031, 0.5827, 0.6661, 0.4657, 0.2351, 0.311, 0.9209, 0.1782, -0.2244, 0.958, 0.5827, 0.6661, 0.4657, 0.4754, 0.5453, 0.6904, 0.2351, 0.311, 0.9209, 0.2442, -0.7905, 0.5617, 0.3478, -0.8022, 0.4853, -0.1173, -0.7036, 0.7008, 0.2442, -0.7905, 0.5617, 0.3372, -0.9242, 0.1792, 0.3478, -0.8022, 0.4853, -0.3708, 0.7276, 0.5772, -0.6645, 0.3506, 0.6599, -0.2579, 0.5611, 0.7866, -0.3708, 0.7276, 0.5772, -0.8721, 0.06364, 0.4851, -0.6645, 0.3506, 0.6599, 0.8959, -0.208, -0.3926, 0.6168, 0.5778, 0.5345, 0.5631, 0.6713, 0.4819, 0.8959, -0.208, -0.3926, 0.9556, 0.2802, -0.09111, 0.6168, 0.5778, 0.5345, 0.4113, 0.8793, -0.2401, 0.6168, 0.5778, 0.5345, 0.9556, 0.2802, -0.09111, 0.4113, 0.8793, -0.2401, -0.04894, 0.8792, 0.4739, 0.6168, 0.5778, 0.5345, 0.2442, -0.7905, 0.5617, -0.4617, -0.383, 0.8001, -0.4822, -0.4429, 0.7559, 0.2442, -0.7905, 0.5617, -0.4404, -0.6551, 0.6139, -0.4617, -0.383, 0.8001, 0.2067, -0.935, 0.2881, 0.5822, -0.5231, 0.6224, 0.2951, -0.7813, 0.5499, 0.2067, -0.935, 0.2881, 0.7935, -0.4808, 0.3731, 0.5822, -0.5231, 0.6224, 0.9711, -0.1747, 0.1625, 0.4794, 0.6365, 0.6042, 0.6676, 0.04406, 0.7432, 0.9711, -0.1747, 0.1625, 0.538, 0.7495, 0.3859, 0.4794, 0.6365, 0.6042, 0.5278, -0.6824, 0.5058, 0.616, -0.01404, 0.7876, 0.3182, -0.5652, 0.7611, 0.5278, -0.6824, 0.5058, 0.8754, 0.04494, 0.4812, 0.616, -0.01404, 0.7876, -0.8516, -0.4268, 0.3043, -0.5684, 0.812, 0.1322, -0.8708, 0.2864, -0.3996, -0.8516, -0.4268, 0.3043, -0.7461, -0.4745, 0.4671, -0.5684, 0.812, 0.1322, 0.3767, 0.9035, -0.2043, 0.8828, 0.3908, -0.2607, 0.8648, 0.4862, -0.1251, 0.3767, 0.9035, -0.2043, 0.5854, 0.7687, 0.2577, 0.8828, 0.3908, -0.2607, -0.5153, -0.8323, 0.2044, -0.7461, -0.4745, 0.4671, -0.8516, -0.4268, 0.3043, -0.5153, -0.8323, 0.2044, -0.2661, -0.8848, 0.3826, -0.7461, -0.4745, 0.4671, -0.6052, 0.4046, 0.6855, -0.1739, 0.9744, 0.1427, -0.3777, 0.9012, 0.2124, -0.6052, 0.4046, 0.6855, -0.04894, 0.8792, 0.4739, -0.1739, 0.9744, 0.1427, 0.297, -0.886, 0.3561, 0.2442, -0.7905, 0.5617, -0.4822, -0.4429, 0.7559, 0.297, -0.886, 0.3561, 0.5099, -0.7277, 0.4588, 0.2442, -0.7905, 0.5617, 0.8453, -0.5298, 0.06968, 0.5099, -0.7277, 0.4588, 0.4097, -0.819, 0.4018, 0.8453, -0.5298, 0.06968, 0.8775, -0.2338, -0.4188, 0.5099, -0.7277, 0.4588, 0.1331, -0.7393, -0.6601, -0.8516, -0.4268, 0.3043, -0.6481, 0.483, -0.5887, 0.1331, -0.7393, -0.6601, -0.5153, -0.8323, 0.2044, -0.8516, -0.4268, 0.3043, -0.5684, 0.812, 0.1322, -0.3777, 0.9012, 0.2124, -0.2523, 0.9642, -0.08151, -0.5684, 0.812, 0.1322, -0.7089, 0.01987, 0.705, -0.3777, 0.9012, 0.2124, -0.2965, 0.6709, -0.6797, -0.2523, 0.9642, -0.08151, 0.2373, 0.6471, -0.7245, -0.2965, 0.6709, -0.6797, -0.8708, 0.2864, -0.3996, -0.2523, 0.9642, -0.08151, -0.5684, 0.812, 0.1322, -0.7167, -0.3241, 0.6175, -0.7089, 0.01987, 0.705, -0.5684, 0.812, 0.1322, -0.7461, -0.4745, 0.4671, -0.7167, -0.3241, 0.6175, -0.4822, -0.4429, 0.7559, -0.6052, 0.4046, 0.6855, -0.7167, -0.3241, 0.6175, -0.4822, -0.4429, 0.7559, -0.4617, -0.383, 0.8001, -0.6052, 0.4046, 0.6855, 0.3741, -0.4872, -0.7891, 0.6783, 0.2306, -0.6977, 0.5432, -0.7065, -0.4536, 0.3741, -0.4872, -0.7891, -0.7446, -0.1396, -0.6527, 0.6783, 0.2306, -0.6977, -0.9646, -0.11, -0.2395, -0.06005, 0.813, 0.5792, -0.06102, 0.819, 0.5705, -0.9646, -0.11, -0.2395, -0.9853, -0.07074, 0.1555, -0.06005, 0.813, 0.5792, 0.3741, -0.4872, -0.7891, 0.1514, -0.7683, 0.622, -0.5975, -0.5177, 0.6124, 0.1514, -0.7683, 0.622, 0.3741, -0.4872, -0.7891, 0.6027, -0.6528, 0.4589, 0.6027, -0.6528, 0.4589, 0.3741, -0.4872, -0.7891, 0.5827, 0.6661, 0.4657, 0.5827, 0.6661, 0.4657, 0.3741, -0.4872, -0.7891, 0.5432, -0.7065, -0.4536, -0.9646, -0.11, -0.2395, -0.2574, 0.8141, -0.5206, -0.2242, 0.9386, -0.2623, -0.9646, -0.11, -0.2395, 0.2383, 0.5456, 0.8034, -0.2574, 0.8141, -0.5206, 0.5774, 0.7656, 0.2837, -0.5561, 0.7904, 0.257, 0.3974, 0.8489, -0.3484, 0.5774, 0.7656, 0.2837, -0.2386, 0.9655, 0.104, -0.5561, 0.7904, 0.257, -0.6052, 0.4046, 0.6855, -0.384, -0.5215, 0.762, -0.4461, 0.1651, 0.8796, -0.6052, 0.4046, 0.6855, -0.4617, -0.383, 0.8001, -0.384, -0.5215, 0.762, -0.4357, -0.825, 0.3598, -0.03858, -0.6787, 0.7334, -0.3509, -0.7372, 0.5774, -0.4357, -0.825, 0.3598, -0.06061, -0.9367, 0.3447, -0.03858, -0.6787, 0.7334, 0.3741, -0.4872, -0.7891, -0.779, 0.4121, -0.4726, -0.7446, -0.1396, -0.6527, -0.779, 0.4121, -0.4726, 0.3741, -0.4872, -0.7891, -0.5975, -0.5177, 0.6124, -0.779, 0.4121, -0.4726, -0.5975, -0.5177, 0.6124, -0.8703, -0.4841, -0.09001, -0.8703, -0.4841, -0.09001, -0.5975, -0.5177, 0.6124, -0.9721, -0.1671, 0.1647, -0.9721, -0.1671, 0.1647, -0.5975, -0.5177, 0.6124, -0.5484, -0.6943, 0.466, 0.538, 0.7495, 0.3859, 0.0243, 0.8384, 0.5445, 0.4794, 0.6365, 0.6042, 0.538, 0.7495, 0.3859, 0.08953, 0.9586, 0.2701, 0.0243, 0.8384, 0.5445, -0.9721, -0.1671, 0.1647, -0.7922, 0.4988, 0.3515, -0.8703, -0.4841, -0.09001, -0.9721, -0.1671, 0.1647, -0.7925, 0.4434, 0.4187, -0.7922, 0.4988, 0.3515, 0.5774, 0.7656, 0.2837, 0.5432, -0.7065, -0.4536, 0.6783, 0.2306, -0.6977, 0.5432, -0.7065, -0.4536, 0.5774, 0.7656, 0.2837, 0.5827, 0.6661, 0.4657, 0.5827, 0.6661, 0.4657, 0.5774, 0.7656, 0.2837, 0.3974, 0.8489, -0.3484, 0.5827, 0.6661, 0.4657, 0.3974, 0.8489, -0.3484, -0.2574, 0.8141, -0.5206, 0.5827, 0.6661, 0.4657, -0.2574, 0.8141, -0.5206, 0.2383, 0.5456, 0.8034, 0.5827, 0.6661, 0.4657, 0.2383, 0.5456, 0.8034, 0.4754, 0.5453, 0.6904, -0.2574, 0.8141, -0.5206, -0.5561, 0.7904, 0.257, -0.2242, 0.9386, -0.2623, -0.2574, 0.8141, -0.5206, 0.3974, 0.8489, -0.3484, -0.5561, 0.7904, 0.257, -0.6859, 0.6608, 0.3048, -0.2242, 0.9386, -0.2623, -0.5022, 0.3445, -0.7932, -0.6859, 0.6608, 0.3048, -0.9646, -0.11, -0.2395, -0.2242, 0.9386, -0.2623, -0.8839, -0.2937, 0.364, -0.2483, -0.5559, 0.7933, -0.8008, -0.3485, 0.4872, -0.8839, -0.2937, 0.364, -0.269, -0.7312, 0.6269, -0.2483, -0.5559, 0.7933, -0.7446, -0.1396, -0.6527, -0.06787, 0.9038, -0.4226, -0.6455, 0.6549, -0.393, -0.7446, -0.1396, -0.6527, -0.779, 0.4121, -0.4726, -0.06787, 0.9038, -0.4226, -0.779, 0.4121, -0.4726, -0.7922, 0.4988, 0.3515, -0.8107, 0.5726, 0.1224, -0.779, 0.4121, -0.4726, -0.8703, -0.4841, -0.09001, -0.7922, 0.4988, 0.3515, -0.8223, -0.1987, -0.5332, -0.874, 0.4102, 0.2607, -0.6414, 0.4419, -0.6272, -0.8223, -0.1987, -0.5332, -0.7925, -0.4493, 0.4123, -0.874, 0.4102, 0.2607, -0.6414, 0.4419, -0.6272, 0.2257, -0.7478, -0.6244, -0.8223, -0.1987, -0.5332, -0.6414, 0.4419, -0.6272, 0.8605, -0.1281, -0.4931, 0.2257, -0.7478, -0.6244, 0.2257, -0.7478, -0.6244, -0.4137, -0.8603, 0.2979, -0.8223, -0.1987, -0.5332, -0.4137, -0.8603, 0.2979, 0.2257, -0.7478, -0.6244, -0.3556, -0.9345, 0.01719, -0.3556, -0.9345, 0.01719, 0.2257, -0.7478, -0.6244, -0.2866, -0.8879, 0.3599, -0.4137, -0.8603, 0.2979, -0.9481, 0.1077, 0.2992, -0.7925, -0.4493, 0.4123, -0.9481, 0.1077, 0.2992, -0.4137, -0.8603, 0.2979, -0.3812, -0.8502, 0.3632, -0.9481, 0.1077, 0.2992, -0.3812, -0.8502, 0.3632, -0.5076, -0.5803, 0.6369, -0.3556, -0.9345, 0.01719, -0.3812, -0.8502, 0.3632, -0.4137, -0.8603, 0.2979, -0.3812, -0.8502, 0.3632, -0.3556, -0.9345, 0.01719, -0.07163, -0.9829, 0.1698, -0.3812, -0.8502, 0.3632, -0.07163, -0.9829, 0.1698, -0.2158, -0.9278, 0.3044, 0.7682, -0.4309, -0.4736, -0.2866, -0.8879, 0.3599, 0.2009, -0.9794, -0.01813, 0.7682, -0.4309, -0.4736, -0.6694, -0.7293, 0.1413, -0.2866, -0.8879, 0.3599, 0.04543, -0.9825, 0.1807, -0.6694, -0.7293, 0.1413, 0.7682, -0.4309, -0.4736, 0.04543, -0.9825, 0.1807, -0.07163, -0.9829, 0.1698, -0.6694, -0.7293, 0.1413, 0.2009, -0.9794, -0.01813, 0.9746, -0.1429, -0.1722, 0.7682, -0.4309, -0.4736, 0.2009, -0.9794, -0.01813, 0.8797, -0.4495, -0.1553, 0.9746, -0.1429, -0.1722, 0.7682, -0.4309, -0.4736, 0.807, -0.5205, -0.2789, 0.04543, -0.9825, 0.1807, 0.7682, -0.4309, -0.4736, 0.9746, -0.1429, -0.1722, 0.807, -0.5205, -0.2789, 0.04543, -0.9825, 0.1807, -0.2158, -0.9278, 0.3044, -0.07163, -0.9829, 0.1698, 0.04543, -0.9825, 0.1807, 0.319, -0.936, 0.1489, -0.2158, -0.9278, 0.3044, -0.3812, -0.8502, 0.3632, 0.319, -0.936, 0.1489, 0.0434, -0.6243, 0.78, -0.3812, -0.8502, 0.3632, -0.2158, -0.9278, 0.3044, 0.319, -0.936, 0.1489, 0.319, -0.936, 0.1489, 0.396, -0.5638, 0.7248, 0.0434, -0.6243, 0.78, 0.319, -0.936, 0.1489, 0.8678, -0.4627, 0.1811, 0.396, -0.5638, 0.7248, 0.9058, -0.4235, 0.008319, 0.319, -0.936, 0.1489, 0.807, -0.5205, -0.2789, 0.319, -0.936, 0.1489, 0.9058, -0.4235, 0.008319, 0.9387, -0.2991, -0.1717, 0.319, -0.936, 0.1489, 0.9387, -0.2991, -0.1717, 0.9992, -0.03362, 0.02356, 0.9058, -0.4235, 0.008319, 0.6382, -0.7692, 0.03309, 0.9387, -0.2991, -0.1717, 0.9058, -0.4235, 0.008319, 0.8786, -0.4172, 0.2323, 0.6382, -0.7692, 0.03309, 0.2009, -0.9794, -0.01813, 0.8879, -0.4137, -0.2015, 0.8797, -0.4495, -0.1553, 0.2009, -0.9794, -0.01813, 0.2257, -0.7478, -0.6244, 0.8879, -0.4137, -0.2015, 0.8605, -0.1281, -0.4931, 0.9839, -0.1727, 0.04572, 0.8879, -0.4137, -0.2015, 0.8605, -0.1281, -0.4931, 0.5693, 0.8126, -0.1252, 0.9839, -0.1727, 0.04572, -0.6414, 0.4419, -0.6272, 0.5693, 0.8126, -0.1252, 0.8605, -0.1281, -0.4931, -0.6414, 0.4419, -0.6272, -0.874, 0.4102, 0.2607, 0.5693, 0.8126, -0.1252, 0.03348, 0.3738, 0.9269, 0.5693, 0.8126, -0.1252, -0.874, 0.4102, 0.2607, 0.5693, 0.8126, -0.1252, 0.03348, 0.3738, 0.9269, 0.1491, 0.7269, 0.6703, 0.5693, 0.8126, -0.1252, 0.1491, 0.7269, 0.6703, 0.7552, 0.4714, 0.4555, 0.5693, 0.8126, -0.1252, 0.7552, 0.4714, 0.4555, 0.9313, 0.2197, 0.2904, -0.7925, -0.4493, 0.4123, 0.03348, 0.3738, 0.9269, -0.874, 0.4102, 0.2607, 0.03348, 0.3738, 0.9269, -0.7925, -0.4493, 0.4123, -0.9481, 0.1077, 0.2992, 0.03348, 0.3738, 0.9269, -0.9481, 0.1077, 0.2992, -0.8325, 0.4225, 0.3585, 0.03348, 0.3738, 0.9269, -0.8325, 0.4225, 0.3585, -0.8643, 0.3658, 0.3451, 0.8754, 0.04494, 0.4812, 0.4754, 0.119, 0.8717, 0.616, -0.01404, 0.7876, 0.8754, 0.04494, 0.4812, 0.7736, 0.4541, 0.442, 0.4754, 0.119, 0.8717, 0.5875, -0.02594, 0.8088, 0.4985, -0.08136, 0.8631, 0.5027, 0.1108, 0.8573, 0.4985, -0.08136, 0.8631, 0.5875, -0.02594, 0.8088, 0.6506, -0.2203, 0.7268, 0.4985, -0.08136, 0.8631, 0.6506, -0.2203, 0.7268, 0.6411, 0.3986, 0.6558, 0.4985, -0.08136, 0.8631, 0.3248, 0.03596, 0.9451, 0.5027, 0.1108, 0.8573, 0.4985, -0.08136, 0.8631, 0.3997, -0.2011, 0.8943, 0.3248, 0.03596, 0.9451, 0.3833, -0.3284, 0.8633, 0.3248, 0.03596, 0.9451, 0.3997, -0.2011, 0.8943, 0.3833, -0.3284, 0.8633, 0.2165, -0.4956, 0.8411, 0.3248, 0.03596, 0.9451, 0.4955, -0.3227, 0.8064, 0.3248, 0.03596, 0.9451, 0.2165, -0.4956, 0.8411, 0.4955, -0.3227, 0.8064, 0.637, -0.4753, 0.6069, 0.3248, 0.03596, 0.9451, 0.5875, -0.02594, 0.8088, 0.3248, 0.03596, 0.9451, 0.637, -0.4753, 0.6069, 0.5875, -0.02594, 0.8088, 0.5027, 0.1108, 0.8573, 0.3248, 0.03596, 0.9451, 0.8786, -0.4172, 0.2323, 0.4955, -0.3227, 0.8064, 0.7053, -0.4802, 0.5215, 0.8786, -0.4172, 0.2323, 0.637, -0.4753, 0.6069, 0.4955, -0.3227, 0.8064, 0.6506, -0.2203, 0.7268, 0.8786, -0.4172, 0.2323, 0.9538, -0.2676, 0.1365, 0.6506, -0.2203, 0.7268, 0.5875, -0.02594, 0.8088, 0.8786, -0.4172, 0.2323, 0.9313, 0.2197, 0.2904, 0.6411, 0.3986, 0.6558, 0.6506, -0.2203, 0.7268, 0.9313, 0.2197, 0.2904, 0.7552, 0.4714, 0.4555, 0.6411, 0.3986, 0.6558, 0.7053, -0.4802, 0.5215, 0.1064, -0.5624, 0.82, 0.05876, -0.5931, 0.803, 0.1064, -0.5624, 0.82, 0.7053, -0.4802, 0.5215, 0.4955, -0.3227, 0.8064, 0.1064, -0.5624, 0.82, 0.4955, -0.3227, 0.8064, 0.3833, -0.3284, 0.8633, 0.3833, -0.3284, 0.8633, 0.4955, -0.3227, 0.8064, 0.2165, -0.4956, 0.8411, 0.6382, -0.7692, 0.03309, 0.375, -0.0797, 0.9236, 0.8931, -0.3578, -0.2728, 0.6382, -0.7692, 0.03309, 0.7053, -0.4802, 0.5215, 0.375, -0.0797, 0.9236, 0.7053, -0.4802, 0.5215, 0.3584, -0.1938, 0.9132, 0.375, -0.0797, 0.9236, 0.7053, -0.4802, 0.5215, 0.05876, -0.5931, 0.803, 0.3584, -0.1938, 0.9132, 0.375, -0.0797, 0.9236, 0.396, -0.5638, 0.7248, 0.8678, -0.4627, 0.1811, 0.375, -0.0797, 0.9236, 0.3584, -0.1938, 0.9132, 0.396, -0.5638, 0.7248, -0.5076, -0.5803, 0.6369, 0.0434, -0.6243, 0.78, -0.3449, -0.7611, 0.5494, -0.5076, -0.5803, 0.6369, -0.3812, -0.8502, 0.3632, 0.0434, -0.6243, 0.78, -0.269, -0.7312, 0.6269, 0.2951, -0.7813, 0.5499, -0.2483, -0.5559, 0.7933, -0.269, -0.7312, 0.6269, 0.2067, -0.935, 0.2881, 0.2951, -0.7813, 0.5499, 0.3833, -0.3284, 0.8633, 0.1926, -0.1349, 0.972, 0.1352, -0.2356, 0.9624, 0.3833, -0.3284, 0.8633, 0.3997, -0.2011, 0.8943, 0.1926, -0.1349, 0.972, -0.4617, -0.383, 0.8001, -0.1494, -0.7017, 0.6966, -0.384, -0.5215, 0.762, -0.4617, -0.383, 0.8001, -0.4404, -0.6551, 0.6139, -0.1494, -0.7017, 0.6966, 0.3997, -0.2011, 0.8943, 0.1854, 0.05595, 0.9811, 0.1926, -0.1349, 0.972, 0.3997, -0.2011, 0.8943, 0.4985, -0.08136, 0.8631, 0.1854, 0.05595, 0.9811, 0.6411, 0.3986, 0.6558, 0.3374, 0.5256, 0.781, 0.3522, 0.2791, 0.8933, 0.6411, 0.3986, 0.6558, 0.7552, 0.4714, 0.4555, 0.3374, 0.5256, 0.781, 0.7552, 0.4714, 0.4555, -0.0004931, 0.3244, 0.9459, 0.3374, 0.5256, 0.781, 0.7552, 0.4714, 0.4555, 0.1491, 0.7269, 0.6703, -0.0004931, 0.3244, 0.9459, 0.7409, 0.6462, -0.1828, 0.7722, 0.08238, -0.6301, 0.68, 0.7214, 0.1315, 0.7722, 0.08238, -0.6301, 0.7409, 0.6462, -0.1828, 0.7616, -0.5516, -0.3401, 0.7616, -0.5516, -0.3401, 0.7409, 0.6462, -0.1828, 0.7935, -0.4808, 0.3731, 0.7935, -0.4808, 0.3731, 0.7409, 0.6462, -0.1828, 0.9597, -0.04191, 0.2779, 0.7722, 0.08238, -0.6301, -0.5565, 0.8278, 0.07137, 0.68, 0.7214, 0.1315, 0.7722, 0.08238, -0.6301, -0.5292, 0.01419, -0.8484, -0.5565, 0.8278, 0.07137, -0.9453, 0.2993, 0.1301, -0.5565, 0.8278, 0.07137, -0.9862, 0.1531, -0.06329, -0.5565, 0.8278, 0.07137, -0.9453, 0.2993, 0.1301, -0.3708, 0.7276, 0.5772, -0.5565, 0.8278, 0.07137, -0.3708, 0.7276, 0.5772, -0.005212, 0.9187, 0.3949, -0.5565, 0.8278, 0.07137, -0.005212, 0.9187, 0.3949, 0.68, 0.7214, 0.1315, 0.68, 0.7214, 0.1315, -0.005212, 0.9187, 0.3949, 0.7409, 0.6462, -0.1828, -0.4404, -0.6551, 0.6139, -0.1173, -0.7036, 0.7008, -0.1494, -0.7017, 0.6966, -0.4404, -0.6551, 0.6139, 0.2442, -0.7905, 0.5617, -0.1173, -0.7036, 0.7008, -0.3449, -0.7611, 0.5494, -0.04255, -0.4735, 0.8798, -0.346, -0.485, 0.8031, -0.3449, -0.7611, 0.5494, 0.1064, -0.5624, 0.82, -0.04255, -0.4735, 0.8798, -0.04894, 0.8792, 0.4739, -0.4461, 0.1651, 0.8796, -0.0981, 0.6335, 0.7675, -0.04894, 0.8792, 0.4739, -0.6052, 0.4046, 0.6855, -0.4461, 0.1651, 0.8796, 0.1064, -0.5624, 0.82, 0.1352, -0.2356, 0.9624, -0.04255, -0.4735, 0.8798, 0.1064, -0.5624, 0.82, 0.3833, -0.3284, 0.8633, 0.1352, -0.2356, 0.9624, -0.5292, 0.01419, -0.8484, 0.01673, -0.9791, 0.2025, -0.9446, -0.1238, 0.304, 0.01673, -0.9791, 0.2025, -0.5292, 0.01419, -0.8484, -0.269, -0.7312, 0.6269, -0.269, -0.7312, 0.6269, -0.5292, 0.01419, -0.8484, 0.7722, 0.08238, -0.6301, -0.269, -0.7312, 0.6269, 0.7722, 0.08238, -0.6301, 0.2067, -0.935, 0.2881, 0.2067, -0.935, 0.2881, 0.7722, 0.08238, -0.6301, 0.7616, -0.5516, -0.3401, -0.269, -0.7312, 0.6269, -0.9047, -0.2513, 0.3442, 0.01673, -0.9791, 0.2025, -0.269, -0.7312, 0.6269, -0.8839, -0.2937, 0.364, -0.9047, -0.2513, 0.3442, -0.8721, 0.06364, 0.4851, -0.9047, -0.2513, 0.3442, -0.8839, -0.2937, 0.364, -0.8721, 0.06364, 0.4851, -0.9611, -0.2364, 0.1428, -0.9047, -0.2513, 0.3442, -0.9446, -0.1238, 0.304, -0.8721, 0.06364, 0.4851, -0.9912, 0.1258, -0.03998, -0.9446, -0.1238, 0.304, -0.9611, -0.2364, 0.1428, -0.8721, 0.06364, 0.4851, -0.7925, 0.4434, 0.4187, -0.5395, -0.07306, 0.8388, -0.6894, 0.4062, 0.5998, -0.7925, 0.4434, 0.4187, -0.9721, -0.1671, 0.1647, -0.5395, -0.07306, 0.8388, -0.8721, 0.06364, 0.4851, -0.9453, 0.2993, 0.1301, -0.9912, 0.1258, -0.03998, -0.8721, 0.06364, 0.4851, -0.3708, 0.7276, 0.5772, -0.9453, 0.2993, 0.1301, -0.9453, 0.2993, 0.1301, -0.992, 0.06835, 0.1061, -0.9912, 0.1258, -0.03998, -0.9453, 0.2993, 0.1301, -0.9862, 0.1531, -0.06329, -0.992, 0.06835, 0.1061, -0.9446, -0.1238, 0.304, -0.5565, 0.8278, 0.07137, -0.5292, 0.01419, -0.8484, -0.5565, 0.8278, 0.07137, -0.9446, -0.1238, 0.304, -0.9862, 0.1531, -0.06329, -0.9862, 0.1531, -0.06329, -0.9446, -0.1238, 0.304, -0.992, 0.06835, 0.1061, -0.9446, -0.1238, 0.304, -0.9047, -0.2513, 0.3442, -0.9611, -0.2364, 0.1428, -0.9446, -0.1238, 0.304, 0.01673, -0.9791, 0.2025, -0.9047, -0.2513, 0.3442, -0.7974, 0.3396, 0.4989, 0.3757, 0.8951, 0.2401, -0.8514, 0.5199, -0.06957, -0.8514, 0.5199, -0.06957, 0.3757, 0.8951, 0.2401, 0.2361, 0.9717, -0.000695, 0.4985, -0.08136, 0.8631, 0.3522, 0.2791, 0.8933, 0.1854, 0.05595, 0.9811, 0.4985, -0.08136, 0.8631, 0.6411, 0.3986, 0.6558, 0.3522, 0.2791, 0.8933, -0.7974, 0.3396, 0.4989, -0.826, -0.5533, 0.1081, -0.662, -0.6651, 0.3455, -0.7974, 0.3396, 0.4989, -0.8514, 0.5199, -0.06957, -0.826, -0.5533, 0.1081, 0.7935, -0.4808, 0.3731, 0.5818, -0.09868, 0.8073, 0.5822, -0.5231, 0.6224, 0.7935, -0.4808, 0.3731, 0.9597, -0.04191, 0.2779, 0.5818, -0.09868, 0.8073, 0.4754, 0.5453, 0.6904, 0.2172, 0.4678, 0.8567, 0.2351, 0.311, 0.9209, 0.4754, 0.5453, 0.6904, 0.2383, 0.5456, 0.8034, 0.2172, 0.4678, 0.8567, -0.3475, -0.8965, 0.2748, 0.8434, -0.528, 0.09985, 0.7729, -0.5559, 0.306, -0.3475, -0.8965, 0.2748, 0.08877, -0.9912, 0.09842, 0.8434, -0.528, 0.09985, 0.08877, -0.9912, 0.09842, -0.2452, -0.319, -0.9155, 0.6341, -0.3768, -0.6752, 0.08877, -0.9912, 0.09842, -0.4972, -0.7976, 0.3415, -0.2452, -0.319, -0.9155, 0.7729, -0.5559, 0.306, -0.06061, -0.9367, 0.3447, -0.3475, -0.8965, 0.2748, 0.7729, -0.5559, 0.306, 0.5278, -0.6824, 0.5058, -0.06061, -0.9367, 0.3447, -0.4972, -0.7976, 0.3415, -0.826, -0.5533, 0.1081, -0.7755, -0.605, -0.1802, -0.4972, -0.7976, 0.3415, -0.3475, -0.8965, 0.2748, -0.826, -0.5533, 0.1081, -0.09226, -0.8092, 0.5803, 0.6676, 0.04406, 0.7432, 0.2352, -0.5286, 0.8156, -0.09226, -0.8092, 0.5803, 0.9711, -0.1747, 0.1625, 0.6676, 0.04406, 0.7432, -0.7755, -0.605, -0.1802, -0.2452, -0.319, -0.9155, -0.4972, -0.7976, 0.3415, -0.7755, -0.605, -0.1802, -0.6538, 0.4633, -0.5982, -0.2452, -0.319, -0.9155, 0.9597, -0.04191, 0.2779, 0.6323, 0.3795, 0.6754, 0.5818, -0.09868, 0.8073, 0.9597, -0.04191, 0.2779, 0.7409, 0.6462, -0.1828, 0.6323, 0.3795, 0.6754, -0.6859, 0.6608, 0.3048, -0.5561, 0.7904, 0.257, -0.2386, 0.9655, 0.104, -0.6859, 0.6608, 0.3048, -0.5022, 0.3445, -0.7932, -0.5561, 0.7904, 0.257, -0.08344, 0.9596, 0.2689, -0.7922, 0.4988, 0.3515, -0.7925, 0.4434, 0.4187, -0.08344, 0.9596, 0.2689, -0.8107, 0.5726, 0.1224, -0.7922, 0.4988, 0.3515, -0.6455, 0.6549, -0.393, 0.6783, 0.2306, -0.6977, -0.7446, -0.1396, -0.6527, 0.6783, 0.2306, -0.6977, -0.6455, 0.6549, -0.393, -0.6859, 0.6608, 0.3048, 0.6783, 0.2306, -0.6977, -0.6859, 0.6608, 0.3048, -0.2386, 0.9655, 0.104, 0.6783, 0.2306, -0.6977, -0.2386, 0.9655, 0.104, 0.5774, 0.7656, 0.2837, -0.9646, -0.11, -0.2395, 0.7863, -0.5646, 0.251, 0.3906, -0.7765, -0.4944, -0.9646, -0.11, -0.2395, -0.6859, 0.6608, 0.3048, 0.7863, -0.5646, 0.251, 0.3906, -0.7765, -0.4944, -0.06787, 0.9038, -0.4226, -0.08344, 0.9596, 0.2689, 0.3906, -0.7765, -0.4944, 0.7863, -0.5646, 0.251, -0.06787, 0.9038, -0.4226, -0.779, 0.4121, -0.4726, -0.08344, 0.9596, 0.2689, -0.06787, 0.9038, -0.4226, -0.779, 0.4121, -0.4726, -0.8107, 0.5726, 0.1224, -0.08344, 0.9596, 0.2689, 0.1491, 0.7269, 0.6703, -0.4284, 0.4367, 0.791, -0.0004931, 0.3244, 0.9459, 0.1491, 0.7269, 0.6703, 0.03348, 0.3738, 0.9269, -0.4284, 0.4367, 0.791, -0.6469, -0.6258, 0.4359, -0.3509, -0.7372, 0.5774, -0.3582, -0.4973, 0.7902, -0.6469, -0.6258, 0.4359, -0.4357, -0.825, 0.3598, -0.3509, -0.7372, 0.5774, -0.6042, 0.5136, 0.6092, -0.2187, 0.7591, 0.6131, -0.4304, 0.6471, 0.6293, -0.6042, 0.5136, 0.6092, -0.3549, 0.3179, 0.8792, -0.2187, 0.7591, 0.6131, -0.1043, -0.3043, 0.9469, -0.3549, 0.3179, 0.8792, -0.3361, -0.08396, 0.9381, -0.1043, -0.3043, 0.9469, 0.1777, 0.3436, 0.9221, -0.3549, 0.3179, 0.8792, 0.5017, 0.2346, 0.8326, 0.4794, 0.6365, 0.6042, 0.2899, 0.6128, 0.7352, 0.5017, 0.2346, 0.8326, 0.6676, 0.04406, 0.7432, 0.4794, 0.6365, 0.6042, -0.0638, -0.1894, 0.9798, 0.3478, -0.8022, 0.4853, 0.5232, -0.4185, 0.7424, -0.0638, -0.1894, 0.9798, 0.169, -0.5145, 0.8407, 0.3478, -0.8022, 0.4853, -0.4461, 0.1651, 0.8796, 0.3066, 0.3647, 0.8792, -0.0981, 0.6335, 0.7675, -0.4461, 0.1651, 0.8796, -0.2623, 0.261, 0.929, 0.3066, 0.3647, 0.8792, -0.0638, -0.1894, 0.9798, 0.3066, 0.3647, 0.8792, -0.2623, 0.261, 0.929, -0.0638, -0.1894, 0.9798, 0.6186, 0.2171, 0.7551, 0.3066, 0.3647, 0.8792, 0.7844, -0.1396, 0.6044, -0.0638, -0.1894, 0.9798, 0.5232, -0.4185, 0.7424, 0.7844, -0.1396, 0.6044, 0.6186, 0.2171, 0.7551, -0.0638, -0.1894, 0.9798, -0.0638, -0.1894, 0.9798, -0.1494, -0.7017, 0.6966, 0.169, -0.5145, 0.8407, -0.0638, -0.1894, 0.9798, -0.1427, -0.2504, 0.9576, -0.1494, -0.7017, 0.6966, -0.4461, 0.1651, 0.8796, -0.1494, -0.7017, 0.6966, -0.1427, -0.2504, 0.9576, -0.4461, 0.1651, 0.8796, -0.384, -0.5215, 0.762, -0.1494, -0.7017, 0.6966, -0.06005, 0.813, 0.5792, 0.2172, 0.4678, 0.8567, -0.06102, 0.819, 0.5705, -0.06005, 0.813, 0.5792, 0.2351, 0.311, 0.9209, 0.2172, 0.4678, 0.8567, -0.5395, -0.07306, 0.8388, 0.5052, -0.1694, 0.8462, 0.2351, 0.311, 0.9209, -0.5395, -0.07306, 0.8388, 0.2351, 0.311, 0.9209, -0.06005, 0.813, 0.5792, 0.5052, -0.1694, 0.8462, -0.3262, -0.4911, 0.8077, 0.0767, -0.8641, 0.4974, 0.5052, -0.1694, 0.8462, -0.02327, -0.3195, 0.9473, -0.3262, -0.4911, 0.8077, -0.5395, -0.07306, 0.8388, -0.4111, 0.5819, 0.7017, -0.6894, 0.4062, 0.5998, -0.5395, -0.07306, 0.8388, -0.06005, 0.813, 0.5792, -0.4111, 0.5819, 0.7017, 0.1352, -0.2356, 0.9624, -0.346, -0.485, 0.8031, -0.04255, -0.4735, 0.8798, -0.346, -0.485, 0.8031, 0.1352, -0.2356, 0.9624, -0.414, -0.06522, 0.9079, -0.414, -0.06522, 0.9079, 0.1352, -0.2356, 0.9624, 0.1926, -0.1349, 0.972, -0.414, -0.06522, 0.9079, 0.1926, -0.1349, 0.972, 0.1854, 0.05595, 0.9811, -0.414, -0.06522, 0.9079, 0.1854, 0.05595, 0.9811, -0.5938, 0.2326, 0.7703, -0.0004931, 0.3244, 0.9459, 0.3522, 0.2791, 0.8933, 0.3374, 0.5256, 0.781, -0.0004931, 0.3244, 0.9459, 0.1854, 0.05595, 0.9811, 0.3522, 0.2791, 0.8933, 0.5818, -0.09868, 0.8073, 0.2951, -0.7813, 0.5499, 0.5822, -0.5231, 0.6224, 0.5818, -0.09868, 0.8073, 0.2643, -0.3767, 0.8878, 0.2951, -0.7813, 0.5499, -0.2483, -0.5559, 0.7933, -0.6645, 0.3506, 0.6599, -0.8008, -0.3485, 0.4872, -0.2483, -0.5559, 0.7933, -0.4425, -0.3839, 0.8104, -0.6645, 0.3506, 0.6599, -0.4425, -0.3839, 0.8104, -0.2579, 0.5611, 0.7866, -0.6645, 0.3506, 0.6599, -0.4425, -0.3839, 0.8104, 0.1018, 0.3583, 0.928, -0.2579, 0.5611, 0.7866, -0.03858, -0.6787, 0.7334, 0.4754, 0.119, 0.8717, -0.3582, -0.4973, 0.7902, -0.03858, -0.6787, 0.7334, 0.3182, -0.5652, 0.7611, 0.4754, 0.119, 0.8717, 0.1777, 0.3436, 0.9221, 0.07313, -0.1087, 0.9914, 0.5017, 0.2346, 0.8326, 0.1777, 0.3436, 0.9221, -0.1043, -0.3043, 0.9469, 0.07313, -0.1087, 0.9914, -0.8325, 0.4225, 0.3585, -0.8584, -0.1297, 0.4963, -0.7972, 0.2034, 0.5685, -0.8325, 0.4225, 0.3585, -0.9481, 0.1077, 0.2992, -0.8584, -0.1297, 0.4963, 0.8959, -0.208, -0.3926, 0.6186, 0.2171, 0.7551, 0.7844, -0.1396, 0.6044, 0.8959, -0.208, -0.3926, 0.5631, 0.6713, 0.4819, 0.6186, 0.2171, 0.7551, 0.3372, -0.9242, 0.1792, 0.5232, -0.4185, 0.7424, 0.3478, -0.8022, 0.4853, 0.3372, -0.9242, 0.1792, 0.6958, -0.6734, 0.2497, 0.5232, -0.4185, 0.7424, -0.8721, 0.06364, 0.4851, -0.8008, -0.3485, 0.4872, -0.6645, 0.3506, 0.6599, -0.8721, 0.06364, 0.4851, -0.8839, -0.2937, 0.364, -0.8008, -0.3485, 0.4872, -0.3864, -0.741, 0.5491, 0.2352, -0.5286, 0.8156, -0.1043, -0.3043, 0.9469, -0.3864, -0.741, 0.5491, -0.09226, -0.8092, 0.5803, 0.2352, -0.5286, 0.8156, 0.6958, -0.6734, 0.2497, 0.7844, -0.1396, 0.6044, 0.5232, -0.4185, 0.7424, 0.6958, -0.6734, 0.2497, 0.8959, -0.208, -0.3926, 0.7844, -0.1396, 0.6044, 0.08953, 0.9586, 0.2701, -0.4304, 0.6471, 0.6293, 0.0243, 0.8384, 0.5445, 0.08953, 0.9586, 0.2701, -0.8869, 0.352, 0.2992, -0.4304, 0.6471, 0.6293, -0.9481, 0.1077, 0.2992, -0.6158, -0.5618, 0.5525, -0.8584, -0.1297, 0.4963, -0.9481, 0.1077, 0.2992, -0.6053, -0.5852, 0.5395, -0.6158, -0.5618, 0.5525, 0.6168, 0.5778, 0.5345, -0.0981, 0.6335, 0.7675, 0.3066, 0.3647, 0.8792, 0.6168, 0.5778, 0.5345, -0.04894, 0.8792, 0.4739, -0.0981, 0.6335, 0.7675, -0.9721, -0.1671, 0.1647, -0.3262, -0.4911, 0.8077, -0.5395, -0.07306, 0.8388, -0.9721, -0.1671, 0.1647, -0.5484, -0.6943, 0.466, -0.3262, -0.4911, 0.8077, -0.5484, -0.6943, 0.466, 0.0767, -0.8641, 0.4974, -0.3262, -0.4911, 0.8077, -0.5484, -0.6943, 0.466, 0.1514, -0.7683, 0.622, 0.0767, -0.8641, 0.4974, -0.8643, 0.3658, 0.3451, -0.8325, 0.4225, 0.3585, -0.7972, 0.2034, 0.5685, -0.8643, 0.3658, 0.3451, -0.7972, 0.2034, 0.5685, -0.5938, 0.2326, 0.7703, 0.03348, 0.3738, 0.9269, -0.8643, 0.3658, 0.3451, -0.5938, 0.2326, 0.7703, 0.03348, 0.3738, 0.9269, -0.5938, 0.2326, 0.7703, -0.4284, 0.4367, 0.791, 0.7409, 0.6462, -0.1828, 0.1018, 0.3583, 0.928, 0.6323, 0.3795, 0.6754, 0.7409, 0.6462, -0.1828, -0.005212, 0.9187, 0.3949, 0.1018, 0.3583, 0.928])] * 3)])

# ---- objects
ob_pp_rock_pile_forest_moss_10_001 = bpy.data.objects.new('PP_Rock_Pile_Forest_Moss_10.001', me_scene_1829)

# ---- transforms, parenting, visibility, modifiers, constraints
ob_pp_rock_pile_forest_moss_10_001.location = (0.0, 0.0, 0.0)
ob_pp_rock_pile_forest_moss_10_001.rotation_mode = 'QUATERNION'
ob_pp_rock_pile_forest_moss_10_001.rotation_quaternion = (1.0, 0.0, 0.0, 0.0)
ob_pp_rock_pile_forest_moss_10_001.material_slots[0].link = 'OBJECT'; ob_pp_rock_pile_forest_moss_10_001.material_slots[0].material = mat_color_palette

# ---- collection membership
col_rock_forest_moss_01.objects.link(ob_pp_rock_pile_forest_moss_10_001)

# ---- scene / render settings (as saved in the file)
scene.frame_start = 1; scene.frame_end = 250; scene.frame_set(1)
scene.render.engine = 'BLENDER_EEVEE_NEXT'
scene.cycles.sampling_pattern = 'TABULATED_SOBOL'
scene.eevee.ray_tracing_options.trace_max_roughness = 0.0
bpy.context.view_layer.update()

# ---- added for rendering (the .blend has no active camera and no usable light): camera, sun
cam_auto = bpy.data.cameras.new('AutoCamera')
cam_auto.lens = 50.0
cam_auto.sensor_width = 36.0
cam_auto.clip_end = 1000.0
ob_auto_camera = bpy.data.objects.new('AutoCamera', cam_auto)
scene.collection.objects.link(ob_auto_camera)
ob_auto_camera.location = (7.46685, -8.98667, 7.90112)
ob_auto_camera.rotation_euler = (1.09748, -7.21219e-08, 0.694738)
scene.camera = ob_auto_camera
light_auto_sun = bpy.data.lights.new('AutoSun', 'SUN')
light_auto_sun.energy = 3.0
light_auto_sun.angle = 0.0523599
ob_auto_sun = bpy.data.objects.new('AutoSun', light_auto_sun)
scene.collection.objects.link(ob_auto_sun)
ob_auto_sun.rotation_euler = (0.872665, 0.174533, 0.523599)
bpy.context.view_layer.update()
